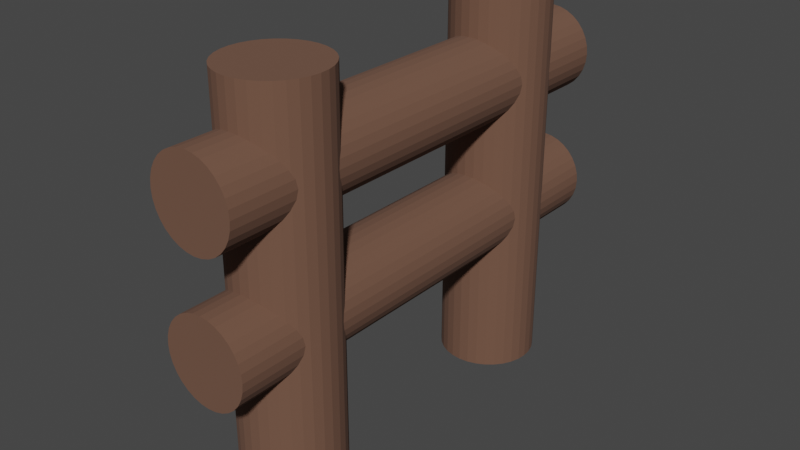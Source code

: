 # Source: Fence.blend  (saved by Blender 3.4.6; exported with 4.5.12 LTS)
import bpy
from mathutils import Matrix  # noqa: F401  (used for matrix-valued properties, if any)

bpy.ops.wm.read_factory_settings(use_empty=True)
scene = bpy.context.scene
scene.name = 'Scene'

# ---- collections
col_collection = bpy.data.collections.new('Collection'); scene.collection.children.link(col_collection)

# ---- materials (node trees are filled in below, after node groups)
mat_material_001 = bpy.data.materials.new('Material.001')
mat_material_001.use_transparent_shadow = False

# ---- material node trees
mat_material_001.use_nodes = True; mat_material_001.node_tree.nodes.clear()
_N = mat_material_001.node_tree.nodes; _L = mat_material_001.node_tree.links
n0 = _N.new('ShaderNodeBsdfPrincipled'); n0.name = 'Principled BSDF'; n0.location = (10, 300)
n0.distribution = 'GGX'
n0.subsurface_method = 'RANDOM_WALK_SKIN'
n0.inputs[0].default_value = (0.1574, 0.07863, 0.05036, 1.0)
n0.inputs[2].default_value = 1.0
n0.inputs[3].default_value = 1.45
n0.inputs[27].default_value = (0.0, 0.0, 0.0, 1.0)
n0.inputs[28].default_value = 1.0
n1 = _N.new('ShaderNodeOutputMaterial'); n1.name = 'Material Output'; n1.location = (300, 300)
_L.new(n0.outputs[0], n1.inputs[0])
n1.is_active_output = True

# ---- world
world_world = bpy.data.worlds.new('World'); scene.world = world_world
world_world.use_nodes = True; world_world.node_tree.nodes.clear()
_N = world_world.node_tree.nodes; _L = world_world.node_tree.links
n0 = _N.new('ShaderNodeOutputWorld'); n0.name = 'World Output'; n0.location = (300, 300)
n1 = _N.new('ShaderNodeBackground'); n1.name = 'Background'; n1.location = (10, 300)
n1.inputs[0].default_value = (0.05088, 0.05088, 0.05088, 1.0)
_L.new(n1.outputs[0], n0.inputs[0])
n0.is_active_output = True
world_world.color = (0.05088, 0.05088, 0.05088)
world_world.use_sun_shadow = False
world_world.sun_shadow_jitter_overblur = 0.0

# ---- meshes
me_cylinder_001 = bpy.data.meshes.new('Cylinder.001')
me_cylinder_001.from_pydata([(2.623e-07, 1.0, -2.141), (2.623e-07, 4.198, -2.141), (0.0, -3.907, -0.882), (2.623e-07, 4.198, 2.144), (2.623e-07, 1.0, 2.144), (0.0, -3.907, 0.882), (0.1951, 0.9808, -2.141), (0.1951, 4.179, -2.141), (0.0, 5.186, 0.882), (0.1951, 4.179, 2.144), (0.1951, 0.9808, 2.144), (0.0, 5.186, -0.882), (0.3827, 4.122, -2.141), (-0.221, -3.907, -0.8905), (0.3827, 0.9239, -2.141), (0.3827, 0.9239, 2.144), (0.3827, 4.122, 2.144), (0.221, -3.907, 0.8905), (0.5556, 0.8315, -2.141), (0.5556, 4.03, -2.141), (-0.221, 5.186, -0.8905), (0.5556, 4.03, 2.144), (0.5556, 0.8315, 2.144), (0.221, 5.186, 0.8905), (0.4335, -3.907, 0.9156), (0.7071, 3.906, -2.141), (0.7071, 0.7071, -2.141), (-0.4335, -3.907, -0.9156), (0.7071, 3.906, 2.144), (0.7071, 0.7071, 2.144), (-0.4335, 5.186, -0.9156), (0.8315, 0.5556, -2.141), (0.8315, 3.754, -2.141), (0.8315, 0.5556, 2.144), (0.4335, 5.186, 0.9156), (0.8315, 3.754, 2.144), (0.9239, 3.581, -2.141), (0.9239, 0.3827, -2.141), (-0.6293, -3.907, -0.9563), (0.9239, 3.581, 2.144), (0.6293, -3.907, 0.9563), (0.9239, 0.3827, 2.144), (0.6293, 5.186, 0.9563), (0.9808, 0.1951, -2.141), (0.9808, 3.394, -2.141), (-0.6293, 5.186, -0.9563), (0.9808, 3.394, 2.144), (0.9808, 0.1951, 2.144), (1.0, 0.0, -2.141), (0.801, -3.907, 1.011), (1.0, 3.198, -2.141), (1.0, 0.0, 2.144), (-0.801, -3.907, -1.011), (1.0, 3.198, 2.144), (0.9808, 3.003, -2.141), (0.801, 5.186, 1.011), (0.9808, -0.1951, -2.141), (-0.801, 5.186, -1.011), (0.9808, 3.003, 2.144), (0.9808, -0.1951, 2.144), (0.9239, 2.816, -2.141), (0.9419, -3.907, 1.078), (0.9239, -0.3827, -2.141), (0.9239, 2.816, 2.144), (-0.9419, -3.907, -1.078), (0.9239, -0.3827, 2.144), (0.8315, -0.5556, -2.141), (0.8315, 2.643, -2.141), (0.9419, 5.186, 1.078), (0.8315, 2.643, 2.144), (-0.9419, 5.186, -1.078), (0.8315, -0.5556, 2.144), (0.7071, 2.491, -2.141), (-1.047, -3.907, -1.154), (0.7071, -0.7071, -2.141), (1.047, -3.907, 1.154), (0.7071, 2.491, 2.144), (0.7071, -0.7071, 2.144), (1.047, 5.186, 1.154), (0.5556, 2.367, -2.141), (0.5556, -0.8315, -2.141), (0.5556, 2.367, 2.144), (-1.047, 5.186, -1.154), (0.5556, -0.8315, 2.144), (1.111, -3.907, 1.237), (0.3827, 2.275, -2.141), (0.3827, -0.9239, -2.141), (0.3827, 2.275, 2.144), (0.3827, -0.9239, 2.144), (-1.111, -3.907, -1.237), (1.111, 5.186, 1.237), (0.1951, -0.9808, -2.141), (0.1951, 2.218, -2.141), (-1.111, 5.186, -1.237), (0.1951, 2.218, 2.144), (0.1951, -0.9808, 2.144), (1.133, -3.907, 1.323), (2.623e-07, -1.0, -2.141), (2.623e-07, 2.198, -2.141), (-1.133, -3.907, -1.323), (2.623e-07, -1.0, 2.144), (2.623e-07, 2.198, 2.144), (-0.1951, -0.9808, -2.141), (1.133, 5.186, 1.323), (-0.1951, 2.218, -2.141), (-1.133, 5.186, -1.323), (-0.1951, -0.9808, 2.144), (-0.1951, 2.218, 2.144), (-0.3827, -0.9239, -2.141), (1.111, -3.907, 1.409), (-0.3827, 2.275, -2.141), (-0.3827, -0.9239, 2.144), (-1.111, -3.907, -1.409), (-0.3827, 2.275, 2.144), (-0.5556, -0.8315, -2.141), (1.111, 5.186, 1.409), (-0.5556, 2.367, -2.141), (-0.5556, -0.8315, 2.144), (-1.111, 5.186, -1.409), (-0.5556, 2.367, 2.144), (-0.7071, -0.7071, -2.141), (1.047, -3.907, 1.492), (-0.7071, 2.491, -2.141), (-0.7071, 2.491, 2.144), (-1.047, -3.907, -1.492), (-0.7071, -0.7071, 2.144), (-0.8315, 2.643, -2.141), (1.047, 5.186, 1.492), (-0.8315, -0.5556, -2.141), (-0.8315, 2.643, 2.144), (-1.047, 5.186, -1.492), (-0.8315, -0.5556, 2.144), (0.9419, -3.907, 1.568), (-0.9239, -0.3827, -2.141), (-0.9239, 2.816, -2.141), (-0.9419, -3.907, -1.568), (-0.9239, 2.816, 2.144), (-0.9239, -0.3827, 2.144), (-0.9808, -0.1951, -2.141), (-0.9808, 3.003, -2.141), (0.9419, 5.186, 1.568), (-0.9808, 3.003, 2.144), (-0.9808, -0.1951, 2.144), (-0.9419, 5.186, -1.568), (-0.801, -3.907, -1.635), (-1.0, 3.198, -2.141), (-1.0, 0.0, -2.141), (-1.0, 3.198, 2.144), (-1.0, 0.0, 2.144), (0.801, -3.907, 1.635), (-0.9808, 3.394, -2.141), (0.801, 5.186, 1.635), (-0.9808, 0.1951, -2.141), (-0.9808, 3.394, 2.144), (-0.801, 5.186, -1.635), (-0.9808, 0.1951, 2.144), (-0.9239, 0.3827, -2.141), (-0.9239, 3.581, -2.141), (0.6293, -3.907, 1.69), (-0.9239, 3.581, 2.144), (-0.9239, 0.3827, 2.144), (-0.6293, -3.907, -1.69), (0.6293, 5.186, 1.69), (-0.8315, 0.5556, -2.141), (-0.8315, 3.754, -2.141), (-0.8315, 3.754, 2.144), (-0.8315, 0.5556, 2.144), (-0.6293, 5.186, -1.69), (0.4335, -3.907, 1.73), (-0.7071, 0.7071, -2.141), (-0.7071, 3.906, -2.141), (-0.7071, 0.7071, 2.144), (-0.4335, -3.907, -1.73), (-0.7071, 3.906, 2.144), (-0.5556, 4.03, -2.141), (-0.5556, 0.8315, -2.141), (0.4335, 5.186, 1.73), (-0.5556, 0.8315, 2.144), (-0.5556, 4.03, 2.144), (-0.4335, 5.186, -1.73), (-0.3827, 4.122, -2.141), (-0.3827, 0.9239, -2.141), (0.221, -3.907, 1.756), (-0.3827, 0.9239, 2.144), (-0.3827, 4.122, 2.144), (-0.221, -3.907, -1.756), (-0.1951, 0.9808, -2.141), (0.221, 5.186, 1.756), (-0.1951, 4.179, -2.141), (-0.1951, 0.9808, 2.144), (-0.1951, 4.179, 2.144), (-0.221, 5.186, -1.756), (0.0, -3.907, -1.764), (0.0, -3.907, 1.764), (0.0, 5.186, 1.764), (0.0, 5.186, -1.764), (0.221, -3.907, -1.756), (-0.221, -3.907, 1.756), (-0.221, 5.186, 1.756), (0.221, 5.186, -1.756), (-0.4335, -3.907, 1.73), (0.4335, -3.907, -1.73), (-0.4335, 5.186, 1.73), (0.4335, 5.186, -1.73), (0.6293, -3.907, -1.69), (-0.6293, -3.907, 1.69), (0.6293, 5.186, -1.69), (-0.6293, 5.186, 1.69), (0.801, -3.907, -1.635), (-0.801, -3.907, 1.635), (-0.801, 5.186, 1.635), (0.801, 5.186, -1.635), (0.9419, -3.907, -1.568), (-0.9419, -3.907, 1.568), (0.9419, 5.186, -1.568), (-0.9419, 5.186, 1.568), (1.047, -3.907, -1.492), (-1.047, -3.907, 1.492), (1.047, 5.186, -1.492), (-1.047, 5.186, 1.492), (-1.111, -3.907, 1.409), (1.111, -3.907, -1.409), (1.111, 5.186, -1.409), (-1.111, 5.186, 1.409), (1.133, -3.907, -1.323), (-1.133, -3.907, 1.323), (-1.133, 5.186, 1.323), (1.133, 5.186, -1.323), (1.111, -3.907, -1.237), (-1.111, -3.907, 1.237), (1.111, 5.186, -1.237), (-1.111, 5.186, 1.237), (1.047, -3.907, -1.154), (-1.047, -3.907, 1.154), (1.047, 5.186, -1.154), (-1.047, 5.186, 1.154), (0.9419, -3.907, -1.078), (-0.9419, -3.907, 1.078), (0.9419, 5.186, -1.078), (-0.9419, 5.186, 1.078), (0.801, -3.907, -1.011), (-0.801, -3.907, 1.011), (0.801, 5.186, -1.011), (-0.801, 5.186, 1.011), (0.6293, -3.907, -0.9563), (-0.6293, -3.907, 0.9563), (0.6293, 5.186, -0.9563), (-0.6293, 5.186, 0.9563), (0.4335, -3.907, -0.9156), (-0.4335, -3.907, 0.9156), (0.4335, 5.186, -0.9156), (-0.4335, 5.186, 0.9156), (0.221, -3.907, -0.8905), (-0.221, -3.907, 0.8905), (0.221, 5.186, -0.8905), (-0.221, 5.186, 0.8905), (2.623e-07, 1.0, -1.764), (2.623e-07, 1.0, -0.882), (2.623e-07, 1.0, 0.882), (2.623e-07, 1.0, 1.764), (0.1951, 0.9808, 0.8895), (0.1951, 0.9808, 1.757), (0.1951, 0.9808, -1.757), (0.1951, 0.9808, -0.8895), (0.221, 0.9729, 0.8905), (0.221, 0.9729, -0.8905), (0.221, 0.9729, 1.756), (0.221, 0.9729, -1.756), (0.3827, 0.9239, -0.9096), (0.3827, 0.9239, 0.9096), (0.3827, 0.9239, 1.736), (0.3827, 0.9239, -1.736), (0.4335, 0.8967, 0.9156), (0.4335, 0.8967, 1.73), (0.4335, 0.8967, -1.73), (0.4335, 0.8967, -0.9156), (0.5556, 0.8315, -0.941), (0.5556, 0.8315, 0.941), (0.5556, 0.8315, 1.705), (0.5556, 0.8315, -1.705), (0.6293, 0.7709, 1.69), (0.6293, 0.7709, 0.9563), (0.6293, 0.7709, -1.69), (0.6293, 0.7709, -0.9563), (0.7071, 0.7071, 0.9812), (0.7071, 0.7071, 1.665), (0.7071, 0.7071, -1.665), (0.7071, 0.7071, -0.9812), (0.801, 0.5927, 1.635), (0.8315, 0.5556, 1.62), (0.8315, 0.5556, 1.026), (0.801, 0.5927, -1.635), (0.801, 0.5927, -1.011), (0.801, 0.5927, 1.011), (0.8315, 0.5556, -1.62), (0.8315, 0.5556, -1.026), (0.9239, 0.3827, -1.577), (0.9239, 0.3827, -1.069), (0.9239, 0.3827, 1.069), (0.9239, 0.3827, 1.577), (0.9419, 0.3233, 1.078), (0.9419, 0.3233, 1.568), (0.9419, 0.3233, -1.568), (0.9419, 0.3233, -1.078), (0.9808, 0.1951, -1.54), (0.9808, 0.1951, -1.106), (0.9808, 0.1951, 1.106), (0.9808, 0.1951, 1.54), (1.0, 0.0, -1.526), (1.0, 0.0, -1.12), (1.0, 0.0, 1.12), (1.0, 0.0, 1.526), (0.9808, -0.1951, -1.54), (0.9808, -0.1951, -1.106), (0.9808, -0.1951, 1.106), (0.9808, -0.1951, 1.54), (0.9419, -0.3233, 1.078), (0.9419, -0.3233, 1.568), (0.9419, -0.3233, -1.568), (0.9419, -0.3233, -1.078), (0.9239, -0.3827, -1.577), (0.9239, -0.3827, -1.069), (0.9239, -0.3827, 1.069), (0.9239, -0.3827, 1.577), (0.8315, -0.5556, 1.62), (0.8315, -0.5556, 1.026), (0.8315, -0.5556, -1.62), (0.8315, -0.5556, -1.026), (0.801, -0.5927, -1.011), (0.801, -0.5927, 1.011), (0.801, -0.5927, 1.635), (0.801, -0.5927, -1.635), (0.7071, -0.7071, -1.665), (0.7071, -0.7071, -0.9812), (0.7071, -0.7071, 0.9812), (0.7071, -0.7071, 1.665), (0.6293, -0.7709, 0.9563), (0.6293, -0.7709, 1.69), (0.5556, -0.8315, 1.705), (0.5556, -0.8315, -0.941), (0.5556, -0.8315, -1.705), (0.5556, -0.8315, 0.941), (0.6293, -0.7709, -1.69), (0.6293, -0.7709, -0.9563), (0.4335, -0.8967, 0.9156), (0.4335, -0.8967, 1.73), (0.3827, -0.9239, 1.736), (0.3827, -0.9239, 0.9096), (0.4335, -0.8967, -1.73), (0.4335, -0.8967, -0.9156), (0.3827, -0.9239, -1.736), (0.3827, -0.9239, -0.9096), (0.221, -0.9729, 1.756), (0.1951, -0.9808, 1.757), (0.1951, -0.9808, 0.8895), (0.221, -0.9729, 0.8905), (0.221, -0.9729, -0.8905), (0.221, -0.9729, -1.756), (0.1951, -0.9808, -1.757), (0.1951, -0.9808, -0.8895), (2.623e-07, -1.0, -1.764), (2.623e-07, -1.0, -0.882), (2.623e-07, -1.0, 0.882), (2.623e-07, -1.0, 1.764), (0.0, -1.0, 0.882), (0.0, -1.0, 1.764), (0.0, -1.0, -1.764), (0.0, -1.0, -0.882), (-0.1951, -0.9808, 1.757), (-0.1951, -0.9808, 0.8895), (-0.1951, -0.9808, -1.757), (-0.1951, -0.9808, -0.8895), (-0.221, -0.9729, -0.8905), (-0.221, -0.9729, 0.8905), (-0.221, -0.9729, 1.756), (-0.3827, -0.9239, 1.736), (-0.3827, -0.9239, 0.9096), (-0.221, -0.9729, -1.756), (-0.3827, -0.9239, -1.736), (-0.3827, -0.9239, -0.9096), (-0.4335, -0.8967, 0.9156), (-0.4335, -0.8967, 1.73), (-0.5556, -0.8315, 1.705), (-0.5556, -0.8315, 0.941), (-0.4335, -0.8967, -1.73), (-0.4335, -0.8967, -0.9156), (-0.5556, -0.8315, -1.705), (-0.5556, -0.8315, -0.941), (-0.6293, -0.7709, 0.9563), (-0.6293, -0.7709, 1.69), (-0.7071, -0.7071, 1.665), (-0.7071, -0.7071, 0.9812), (-0.6293, -0.7709, -1.69), (-0.6293, -0.7709, -0.9563), (-0.7071, -0.7071, -1.665), (-0.7071, -0.7071, -0.9812), (-0.801, -0.5927, 1.635), (-0.801, -0.5927, -1.635), (-0.801, -0.5927, -1.011), (-0.8315, -0.5556, -1.026), (-0.8315, -0.5556, 1.026), (-0.801, -0.5927, 1.011), (-0.8315, -0.5556, 1.62), (-0.8315, -0.5556, -1.62), (-0.9239, -0.3827, -1.577), (-0.9239, -0.3827, -1.069), (-0.9239, -0.3827, 1.069), (-0.9239, -0.3827, 1.577), (-0.9419, -0.3233, 1.568), (-0.9419, -0.3233, 1.078), (-0.9419, -0.3233, -1.568), (-0.9419, -0.3233, -1.078), (-0.9808, -0.1951, 1.106), (-0.9808, -0.1951, 1.54), (-0.9808, -0.1951, -1.54), (-0.9808, -0.1951, -1.106), (-1.0, 0.0, -1.526), (-1.0, 0.0, -1.12), (-1.0, 0.0, 1.12), (-1.0, 0.0, 1.526), (-0.9808, 0.1951, -1.54), (-0.9808, 0.1951, -1.106), (-0.9808, 0.1951, 1.106), (-0.9808, 0.1951, 1.54), (-0.9419, 0.3233, 1.568), (-0.9419, 0.3233, 1.078), (-0.9419, 0.3233, -1.568), (-0.9419, 0.3233, -1.078), (-0.9239, 0.3827, 1.069), (-0.9239, 0.3827, 1.577), (-0.9239, 0.3827, -1.577), (-0.9239, 0.3827, -1.069), (-0.8315, 0.5556, 1.026), (-0.8315, 0.5556, 1.62), (-0.8315, 0.5556, -1.62), (-0.8315, 0.5556, -1.026), (-0.801, 0.5927, 1.011), (-0.801, 0.5927, -1.011), (-0.801, 0.5927, 1.635), (-0.801, 0.5927, -1.635), (-0.7071, 0.7071, -1.665), (-0.7071, 0.7071, -0.9812), (-0.7071, 0.7071, 0.9812), (-0.7071, 0.7071, 1.665), (-0.6293, 0.7709, 1.69), (-0.6293, 0.7709, 0.9563), (-0.6293, 0.7709, -1.69), (-0.6293, 0.7709, -0.9563), (-0.5556, 0.8315, 0.941), (-0.5556, 0.8315, 1.705), (-0.5556, 0.8315, -1.705), (-0.5556, 0.8315, -0.941), (-0.4335, 0.8967, 0.9156), (-0.4335, 0.8967, 1.73), (-0.4335, 0.8967, -1.73), (-0.4335, 0.8967, -0.9156), (-0.3827, 0.9239, 0.9096), (-0.3827, 0.9239, 1.736), (-0.3827, 0.9239, -1.736), (-0.3827, 0.9239, -0.9096), (-0.221, 0.9729, 1.756), (-0.221, 0.9729, -1.756), (-0.221, 0.9729, -0.8905), (-0.1951, 0.9808, -0.8895), (-0.1951, 0.9808, 0.8895), (-0.221, 0.9729, 0.8905), (-0.1951, 0.9808, 1.757), (-0.1951, 0.9808, -1.757), (0.0, 1.0, -0.882), (0.0, 1.0, 0.882), (0.0, 1.0, 1.764), (0.0, 1.0, -1.764), (-0.1951, 4.179, -0.8895), (0.0, 2.198, -0.882), (0.0, 4.198, -0.882), (-0.221, 4.171, -0.8905), (-0.1951, 2.218, -0.8895), (-0.221, 2.226, -0.8905), (-0.3827, 4.122, -0.9096), (-0.4335, 2.302, -0.9156), (-0.3827, 2.275, -0.9096), (-0.4335, 4.095, -0.9156), (-0.5556, 2.367, -0.941), (-0.5556, 4.03, -0.941), (-0.6293, 3.969, -0.9563), (-0.6293, 2.428, -0.9563), (-0.7071, 2.491, -0.9812), (-0.7071, 3.906, -0.9812), (-0.801, 2.606, -1.011), (-0.801, 3.791, -1.011), (-0.8315, 2.643, -1.026), (-0.8315, 3.754, -1.026), (-0.9419, 2.875, -1.078), (-0.9239, 2.816, -1.069), (-0.9419, 3.522, -1.078), (-0.9239, 3.581, -1.069), (-1.0, 3.198, -1.12), (-0.9808, 3.003, -1.106), (-0.9808, 3.394, -1.106), (-1.0, 3.198, -1.526), (-0.9808, 3.003, -1.54), (-0.9808, 3.394, -1.54), (-0.9419, 2.875, -1.568), (-0.9419, 3.522, -1.568), (-0.9239, 2.816, -1.577), (-0.8315, 3.754, -1.62), (-0.9239, 3.581, -1.577), (-0.8315, 2.643, -1.62), (-0.801, 2.606, -1.635), (-0.801, 3.791, -1.635), (-0.7071, 2.491, -1.665), (-0.7071, 3.906, -1.665), (-0.6293, 2.428, -1.69), (-0.6293, 3.969, -1.69), (-0.5556, 2.367, -1.705), (-0.5556, 4.03, -1.705), (-0.4335, 2.302, -1.73), (-0.4335, 4.095, -1.73), (-0.3827, 2.275, -1.736), (-0.3827, 4.122, -1.736), (-0.221, 2.226, -1.756), (-0.221, 4.171, -1.756), (-0.1951, 2.218, -1.757), (-0.1951, 4.179, -1.757), (0.0, 2.198, -1.764), (0.0, 4.198, -1.764), (2.623e-07, 2.198, -1.764), (0.1951, 4.179, -1.757), (2.623e-07, 4.198, -1.764), (0.1951, 2.218, -1.757), (0.221, 2.226, -1.756), (0.221, 4.171, -1.756), (0.3827, 4.122, -1.736), (0.3827, 2.275, -1.736), (0.4335, 2.302, -1.73), (0.4335, 4.095, -1.73), (0.5556, 2.367, -1.705), (0.5556, 4.03, -1.705), (0.6293, 2.428, -1.69), (0.6293, 3.969, -1.69), (0.7071, 2.491, -1.665), (0.7071, 3.906, -1.665), (0.801, 2.606, -1.635), (0.801, 3.791, -1.635), (0.8315, 2.643, -1.62), (0.8315, 3.754, -1.62), (0.9419, 2.875, -1.568), (0.9239, 2.816, -1.577), (0.9419, 3.522, -1.568), (0.9239, 3.581, -1.577), (0.9808, 3.003, -1.54), (1.0, 3.198, -1.526), (0.9808, 3.394, -1.54), (1.0, 3.198, -1.12), (0.9808, 3.003, -1.106), (0.9808, 3.394, -1.106), (0.9419, 3.522, -1.078), (0.9419, 2.875, -1.078), (0.8315, 3.754, -1.026), (0.9239, 2.816, -1.069), (0.9239, 3.581, -1.069), (0.801, 3.791, -1.011), (0.8315, 2.643, -1.026), (0.801, 2.606, -1.011), (0.7071, 2.491, -0.9812), (0.7071, 3.906, -0.9812), (0.6293, 3.969, -0.9563), (0.6293, 2.428, -0.9563), (0.5556, 2.367, -0.941), (0.5556, 4.03, -0.941), (0.4335, 2.302, -0.9156), (0.4335, 4.095, -0.9156), (0.3827, 2.275, -0.9096), (0.3827, 4.122, -0.9096), (0.221, 2.226, -0.8905), (0.221, 4.171, -0.8905), (0.1951, 2.218, -0.8895), (0.1951, 4.179, -0.8895), (2.623e-07, 2.198, -0.882), (2.623e-07, 4.198, -0.882), (0.0, 2.198, 0.882), (2.623e-07, 2.198, 0.882), (0.1951, 4.179, 0.8895), (2.623e-07, 4.198, 0.882), (0.0, 4.198, 0.882), (0.221, 2.226, 0.8905), (0.1951, 2.218, 0.8895), (0.221, 4.171, 0.8905), (0.3827, 4.122, 0.9096), (0.3827, 2.275, 0.9096), (0.4335, 2.302, 0.9156), (0.4335, 4.095, 0.9156), (0.5556, 2.367, 0.941), (0.5556, 4.03, 0.941), (0.6293, 2.428, 0.9563), (0.6293, 3.969, 0.9563), (0.7071, 2.491, 0.9812), (0.7071, 3.906, 0.9812), (0.801, 2.606, 1.011), (0.801, 3.791, 1.011), (0.8315, 3.754, 1.026), (0.8315, 2.643, 1.026), (0.9419, 2.875, 1.078), (0.9419, 3.522, 1.078), (0.9239, 3.581, 1.069), (0.9239, 2.816, 1.069), (1.0, 3.198, 1.12), (0.9808, 3.003, 1.106), (0.9808, 3.394, 1.106), (1.0, 3.198, 1.526), (0.9808, 3.394, 1.54), (0.9808, 3.003, 1.54), (0.9419, 3.522, 1.568), (0.9419, 2.875, 1.568), (0.8315, 3.754, 1.62), (0.9239, 2.816, 1.577), (0.9239, 3.581, 1.577), (0.801, 3.791, 1.635), (0.801, 2.606, 1.635), (0.8315, 2.643, 1.62), (0.7071, 2.491, 1.665), (0.7071, 3.906, 1.665), (0.6293, 3.969, 1.69), (0.6293, 2.428, 1.69), (0.5556, 2.367, 1.705), (0.5556, 4.03, 1.705), (0.4335, 2.302, 1.73), (0.4335, 4.095, 1.73), (0.3827, 4.122, 1.736), (0.3827, 2.275, 1.736), (0.221, 2.226, 1.756), (0.221, 4.171, 1.756), (0.1951, 4.179, 1.757), (0.1951, 2.218, 1.757), (0.0, 2.198, 1.764), (2.623e-07, 2.198, 1.764), (0.0, 4.198, 1.764), (2.623e-07, 4.198, 1.764), (-0.1951, 4.179, 1.757), (-0.221, 4.171, 1.756), (-0.221, 2.226, 1.756), (-0.1951, 2.218, 1.757), (-0.3827, 4.122, 1.736), (-0.4335, 4.095, 1.73), (-0.4335, 2.302, 1.73), (-0.3827, 2.275, 1.736), (-0.5556, 2.367, 1.705), (-0.5556, 4.03, 1.705), (-0.6293, 3.969, 1.69), (-0.6293, 2.428, 1.69), (-0.7071, 2.491, 1.665), (-0.7071, 3.906, 1.665), (-0.801, 3.791, 1.635), (-0.801, 2.606, 1.635), (-0.8315, 2.643, 1.62), (-0.8315, 3.754, 1.62), (-0.9419, 3.522, 1.568), (-0.9419, 2.875, 1.568), (-0.9239, 2.816, 1.577), (-0.9239, 3.581, 1.577), (-1.0, 3.198, 1.526), (-0.9808, 3.003, 1.54), (-0.9808, 3.394, 1.54), (-1.0, 3.198, 1.12), (-0.9808, 3.003, 1.106), (-0.9808, 3.394, 1.106), (-0.9419, 2.875, 1.078), (-0.9419, 3.522, 1.078), (-0.8315, 3.754, 1.026), (-0.9239, 2.816, 1.069), (-0.9239, 3.581, 1.069), (-0.801, 2.606, 1.011), (-0.8315, 2.643, 1.026), (-0.801, 3.791, 1.011), (-0.7071, 2.491, 0.9812), (-0.7071, 3.906, 0.9812), (-0.6293, 2.428, 0.9563), (-0.6293, 3.969, 0.9563), (-0.5556, 2.367, 0.941), (-0.5556, 4.03, 0.941), (-0.4335, 2.302, 0.9156), (-0.4335, 4.095, 0.9156), (-0.3827, 2.275, 0.9096), (-0.3827, 4.122, 0.9096), (-0.221, 2.226, 0.8905), (-0.221, 4.171, 0.8905), (-0.1951, 2.218, 0.8895), (-0.1951, 4.179, 0.8895)], [], [(257, 258, 260, 263), (4, 10, 261, 259), (6, 0, 256, 262), (260, 264, 269, 268, 265, 263), (10, 15, 270, 266, 261), (14, 6, 262, 267, 271), (269, 272, 277, 276, 275, 268), (15, 22, 278, 273, 270), (18, 14, 271, 274, 279), (277, 281, 284, 287, 283, 276), (22, 29, 285, 280, 278), (26, 18, 279, 282, 286), (287, 284, 293, 290, 295, 292), (285, 29, 33, 289, 288), (294, 31, 26, 286, 291), (295, 290, 298, 297), (289, 33, 41, 299), (296, 37, 31, 294), (297, 298, 300, 306, 305, 303), (299, 41, 47, 307, 301), (304, 43, 37, 296, 302), (305, 306, 310, 309), (307, 47, 51, 311), (308, 48, 43, 304), (311, 51, 59, 315), (312, 56, 48, 308), (309, 310, 314, 313), (315, 59, 65, 323, 317), (319, 313, 314, 316, 322, 321), (320, 62, 56, 312, 318), (323, 65, 71, 324), (326, 66, 62, 320), (325, 327, 321, 322), (324, 71, 77, 335, 330), (332, 74, 66, 326, 331), (334, 333, 328, 327, 325, 329), (335, 77, 83, 338, 337), (341, 339, 343, 333, 334, 336), (340, 80, 74, 332, 342), (338, 83, 88, 346, 345), (347, 351, 349, 339, 341, 344), (350, 86, 80, 340, 348), (346, 88, 95, 353, 352), (351, 347, 355, 354, 359, 356), (358, 91, 86, 350, 357), (353, 95, 100, 363), (360, 97, 91, 358), (359, 354, 362, 361), (363, 100, 106, 368, 365), (361, 362, 364, 369, 371, 367), (370, 102, 97, 360, 366), (372, 371, 369, 373, 376, 379), (368, 106, 111, 375, 374), (378, 108, 102, 370, 377), (379, 376, 380, 383, 387, 385), (375, 111, 117, 382, 381), (386, 114, 108, 378, 384), (387, 383, 388, 391, 395, 393), (382, 117, 125, 390, 389), (394, 120, 114, 386, 392), (395, 391, 401, 400, 399, 398), (125, 131, 402, 396, 390), (128, 120, 394, 397, 403), (400, 406, 405, 399), (131, 137, 407, 402), (133, 128, 403, 404), (406, 409, 412, 415, 411, 405), (137, 142, 413, 408, 407), (138, 133, 404, 410, 414), (412, 418, 417, 415), (142, 148, 419, 413), (146, 138, 414, 416), (418, 422, 421, 417), (148, 155, 423, 419), (152, 146, 416, 420), (422, 425, 428, 431, 427, 421), (155, 160, 429, 424, 423), (156, 152, 420, 426, 430), (428, 432, 435, 431), (160, 166, 433, 429), (163, 156, 430, 434), (166, 171, 443, 438, 433), (169, 163, 434, 439, 440), (441, 437, 435, 432, 436, 442), (442, 445, 448, 451, 447, 441), (171, 177, 449, 444, 443), (175, 169, 440, 446, 450), (177, 183, 457, 453, 449), (455, 451, 448, 452, 456, 459), (181, 175, 450, 454, 458), (22, 15, 10, 4, 189, 183, 177, 171, 166, 160, 155, 148, 142, 137, 131, 125, 117, 111, 106, 100, 95, 88, 83, 77, 71, 65, 59, 51, 47, 41, 33, 29), (183, 189, 466, 460, 457), (463, 462, 459, 456, 465, 464), (186, 181, 458, 461, 467), (189, 4, 259, 470, 466), (257, 468, 463, 464, 469, 258), (0, 186, 467, 471, 256), (0, 6, 14, 18, 26, 31, 37, 43, 48, 56, 62, 66, 74, 80, 86, 91, 97, 102, 108, 114, 120, 128, 133, 138, 146, 152, 156, 163, 169, 175, 181, 186), (474, 11, 20, 475, 472), (372, 13, 2, 367, 371), (477, 462, 463, 468, 473, 476), (475, 20, 30, 481, 478), (385, 27, 13, 372, 379), (479, 455, 459, 462, 477, 480), (481, 30, 45, 484, 483), (393, 38, 27, 385, 387), (485, 447, 451, 455, 479, 482), (484, 45, 57, 489, 487), (441, 447, 485, 486, 488, 437), (398, 52, 38, 393, 395), (489, 57, 70, 494, 495, 491), (411, 64, 52, 398, 399, 405), (492, 427, 431, 435, 437, 488, 490, 493), (494, 70, 82, 73, 64, 411, 415, 417, 421, 427, 492, 497, 496, 498), (73, 82, 93, 89), (89, 93, 105, 99), (99, 105, 118, 112), (112, 118, 130, 124), (426, 420, 416, 414, 410, 135, 124, 130, 143, 503, 501, 499, 500, 502), (143, 154, 509, 505, 506, 503), (439, 434, 430, 426, 502, 504, 507, 508), (144, 135, 410, 404, 403, 397), (154, 167, 513, 511, 509), (446, 440, 439, 508, 510, 512), (161, 144, 397, 394, 392), (167, 179, 517, 515, 513), (172, 161, 392, 386, 384), (454, 450, 446, 512, 514, 516), (179, 191, 521, 519, 517), (185, 172, 384, 378, 377), (461, 458, 454, 516, 518, 520), (191, 195, 525, 523, 521), (471, 467, 461, 520, 522, 524), (192, 185, 377, 370, 366), (195, 199, 531, 527, 528, 525), (267, 262, 256, 471, 524, 526, 529, 530), (196, 192, 366, 360, 358, 357), (199, 203, 535, 532, 531), (274, 271, 267, 530, 533, 534), (201, 196, 357, 350, 348), (203, 206, 539, 537, 535), (282, 279, 274, 534, 536, 538), (204, 201, 348, 340, 342), (206, 211, 543, 541, 539), (208, 204, 342, 332, 331), (291, 286, 282, 538, 540, 542), (211, 214, 548, 549, 545, 543), (302, 296, 294, 291, 542, 544, 547, 546), (212, 208, 331, 326, 320, 318), (214, 218, 216, 212, 318, 312, 308, 304, 302, 546, 550, 551, 552, 548), (216, 218, 222, 221), (221, 222, 227, 224), (224, 227, 230, 228), (228, 230, 234, 232), (557, 303, 305, 309, 313, 319, 236, 232, 234, 238, 556, 555, 553, 554), (556, 238, 242, 561, 558, 560), (328, 240, 236, 319, 321, 327), (563, 292, 295, 297, 303, 557, 559, 562), (561, 242, 246, 566, 565), (343, 244, 240, 328, 333), (567, 283, 287, 292, 563, 564), (566, 246, 250, 571, 569), (349, 248, 244, 343, 339), (570, 275, 276, 283, 567, 568), (105, 93, 82, 70, 57, 45, 30, 20, 11, 254, 250, 246, 242, 238, 234, 230, 227, 222, 218, 214, 211, 206, 203, 199, 195, 191, 179, 167, 154, 143, 130, 118), (571, 250, 254, 575, 573), (356, 252, 248, 349, 351), (574, 265, 268, 275, 570, 572), (575, 254, 11, 474, 579, 577), (367, 2, 252, 356, 359, 361), (473, 468, 257, 263, 265, 574, 576, 578), (252, 2, 13, 27, 38, 52, 64, 73, 89, 99, 112, 124, 135, 144, 161, 172, 185, 192, 196, 201, 204, 208, 212, 216, 221, 224, 228, 232, 236, 240, 244, 248), (8, 23, 587, 582, 583, 584), (264, 260, 258, 469, 580, 581, 586, 585), (17, 5, 364, 362, 354, 355), (23, 34, 591, 588, 587), (24, 17, 355, 347, 344), (272, 269, 264, 585, 589, 590), (34, 42, 595, 593, 591), (281, 277, 272, 590, 592, 594), (40, 24, 344, 341, 336), (42, 55, 599, 597, 595), (293, 284, 281, 594, 596, 598), (49, 40, 336, 334, 329), (55, 68, 603, 604, 600, 599), (316, 61, 49, 329, 325, 322), (300, 298, 290, 293, 598, 601, 605, 602), (68, 78, 75, 61, 316, 314, 310, 306, 300, 602, 607, 606, 608, 603), (75, 78, 90, 84), (84, 90, 103, 96), (96, 103, 115, 109), (109, 115, 127, 121), (613, 301, 307, 311, 315, 317, 132, 121, 127, 140, 612, 610, 609, 611), (612, 140, 151, 617, 614, 616), (618, 288, 289, 299, 301, 613, 615, 619), (330, 149, 132, 317, 323, 324), (617, 151, 162, 622, 621), (337, 158, 149, 330, 335), (623, 280, 285, 288, 618, 620), (622, 162, 176, 627, 625), (345, 168, 158, 337, 338), (626, 273, 278, 280, 623, 624), (627, 176, 187, 631, 628), (352, 182, 168, 345, 346), (630, 266, 270, 273, 626, 629), (631, 187, 194, 636, 637, 632), (365, 193, 182, 352, 353, 363), (634, 470, 259, 261, 266, 630, 633, 635), (636, 194, 198, 639, 638), (640, 460, 466, 470, 634, 641), (374, 197, 193, 365, 368), (639, 198, 202, 643, 642), (644, 453, 457, 460, 640, 645), (381, 200, 197, 374, 375), (643, 202, 207, 648, 647), (389, 205, 200, 381, 382), (649, 444, 449, 453, 644, 646), (648, 207, 210, 652, 651), (396, 209, 205, 389, 390), (653, 438, 443, 444, 649, 650), (652, 210, 215, 656, 659, 655), (408, 213, 209, 396, 402, 407), (657, 424, 429, 433, 438, 653, 654, 658), (656, 215, 219, 217, 213, 408, 413, 419, 423, 424, 657, 661, 660, 662), (217, 219, 223, 220), (220, 223, 226, 225), (225, 226, 231, 229), (229, 231, 235, 233), (425, 422, 418, 412, 409, 237, 233, 235, 239, 667, 665, 663, 664, 666), (667, 239, 243, 673, 668, 670), (436, 432, 428, 425, 666, 669, 672, 671), (241, 237, 409, 406, 400, 401), (243, 247, 677, 675, 673), (445, 442, 436, 671, 674, 676), (245, 241, 401, 391, 388), (247, 251, 681, 679, 677), (249, 245, 388, 383, 380), (452, 448, 445, 676, 678, 680), (115, 103, 90, 78, 68, 55, 42, 34, 23, 8, 255, 251, 247, 243, 239, 235, 231, 226, 223, 219, 215, 210, 207, 202, 198, 194, 187, 176, 162, 151, 140, 127), (251, 255, 685, 683, 681), (253, 249, 380, 376, 373), (465, 456, 452, 680, 682, 684), (255, 8, 584, 687, 685), (5, 253, 373, 369, 364), (469, 464, 465, 684, 686, 580), (249, 253, 5, 17, 24, 40, 49, 61, 75, 84, 96, 109, 121, 132, 149, 158, 168, 182, 193, 197, 200, 205, 209, 213, 217, 220, 225, 229, 233, 237, 241, 245), (3, 9, 632, 637), (7, 1, 528, 527), (577, 579, 583, 582), (9, 16, 628, 631, 632), (12, 7, 527, 531, 532), (573, 575, 577, 582, 587, 588), (16, 21, 625, 627, 628), (569, 571, 573, 588, 591, 593), (19, 12, 532, 535, 537), (21, 28, 621, 622, 625), (565, 566, 569, 593, 595, 597), (25, 19, 537, 539, 541), (621, 28, 35, 614, 617), (600, 558, 561, 565, 597, 599), (545, 32, 25, 541, 543), (614, 35, 39, 616), (549, 36, 32, 545), (604, 560, 558, 600), (616, 39, 46, 610, 612), (552, 44, 36, 549, 548), (608, 555, 556, 560, 604, 603), (610, 46, 53, 609), (551, 50, 44, 552), (606, 553, 555, 608), (609, 53, 58, 611), (550, 54, 50, 551), (607, 554, 553, 606), (611, 58, 63, 615, 613), (547, 60, 54, 550, 546), (605, 559, 557, 554, 607, 602), (615, 63, 69, 619), (559, 605, 601, 562), (544, 67, 60, 547), (619, 69, 76, 620, 618), (540, 72, 67, 544, 542), (596, 564, 563, 562, 601, 598), (620, 76, 81, 624, 623), (536, 79, 72, 540, 538), (592, 568, 567, 564, 596, 594), (624, 81, 87, 629, 626), (533, 85, 79, 536, 534), (589, 572, 570, 568, 592, 590), (629, 87, 94, 633, 630), (529, 92, 85, 533, 530), (586, 576, 574, 572, 589, 585), (633, 94, 101, 635), (526, 98, 92, 529), (581, 578, 576, 586), (635, 101, 107, 641, 634), (522, 104, 98, 526, 524), (686, 476, 473, 578, 581, 580), (641, 107, 113, 645, 640), (477, 476, 686, 684, 682, 480), (518, 110, 104, 522, 520), (645, 113, 119, 646, 644), (514, 116, 110, 518, 516), (678, 482, 479, 480, 682, 680), (646, 119, 123, 650, 649), (510, 122, 116, 514, 512), (674, 486, 485, 482, 678, 676), (123, 129, 654, 653, 650), (490, 488, 486, 674, 671, 672), (126, 122, 510, 508, 507), (129, 136, 658, 654), (134, 126, 507, 504), (493, 490, 672, 669), (136, 141, 661, 657, 658), (497, 492, 493, 669, 666, 664), (139, 134, 504, 502, 500), (147, 660, 661, 141), (145, 139, 500, 499), (496, 497, 664, 663), (660, 147, 153, 662), (150, 145, 499, 501), (498, 496, 663, 665), (153, 159, 659, 656, 662), (157, 150, 501, 503, 506), (495, 494, 498, 665, 667, 670), (159, 165, 655, 659), (164, 157, 506, 505), (491, 495, 670, 668), (165, 173, 651, 652, 655), (170, 164, 505, 509, 511), (487, 489, 491, 668, 673, 675), (173, 178, 647, 648, 651), (483, 484, 487, 675, 677, 679), (174, 170, 511, 513, 515), (178, 184, 642, 643, 647), (478, 481, 483, 679, 681, 683), (180, 174, 515, 517, 519), (87, 81, 76, 69, 63, 58, 53, 46, 39, 35, 28, 21, 16, 9, 3, 190, 184, 178, 173, 165, 159, 153, 147, 141, 136, 129, 123, 119, 113, 107, 101, 94), (184, 190, 638, 639, 642), (472, 475, 478, 683, 685, 687), (188, 180, 519, 521, 523), (638, 190, 3, 637, 636), (579, 474, 472, 687, 584, 583), (1, 188, 523, 525, 528), (1, 7, 12, 19, 25, 32, 36, 44, 50, 54, 60, 67, 72, 79, 85, 92, 98, 104, 110, 116, 122, 126, 134, 139, 145, 150, 157, 164, 170, 174, 180, 188)])
_uv = me_cylinder_001.uv_layers.new(name='UVMap')
_uv.uv.foreach_set('vector', [1.0, 0.6469, 1.0, 0.8527, 0.9688, 0.8536, 0.9688, 0.646, 1.0, 1.0, 0.9688, 1.0, 0.9688, 0.9548, 1.0, 0.9556, 0.9688, 0.5, 1.0, 0.5, 1.0, 0.5439, 0.9688, 0.5448, 0.9688, 0.8536, 0.9644, 0.8537, 0.9375, 0.8559, 0.9375, 0.6437, 0.9644, 0.6459, 0.9688, 0.646, 0.9688, 1.0, 0.9375, 1.0, 0.9375, 0.9524, 0.9644, 0.9547, 0.9688, 0.9548, 0.9375, 0.5, 0.9688, 0.5, 0.9688, 0.5448, 0.9644, 0.5449, 0.9375, 0.5472, 0.9375, 0.8559, 0.9283, 0.8566, 0.9062, 0.8596, 0.9062, 0.64, 0.9283, 0.643, 0.9375, 0.6437, 0.9375, 1.0, 0.9062, 1.0, 0.9062, 0.9488, 0.9283, 0.9517, 0.9375, 0.9524, 0.9062, 0.5, 0.9375, 0.5, 0.9375, 0.5472, 0.9283, 0.5479, 0.9062, 0.5508, 0.9062, 0.8596, 0.891, 0.8614, 0.875, 0.8643, 0.875, 0.6353, 0.891, 0.6382, 0.9062, 0.64, 0.9062, 1.0, 0.875, 1.0, 0.875, 0.9441, 0.891, 0.947, 0.9062, 0.9488, 0.875, 0.5, 0.9062, 0.5, 0.9062, 0.5508, 0.891, 0.5526, 0.875, 0.5555, 0.875, 0.6353, 0.875, 0.8643, 0.8514, 0.8678, 0.8438, 0.8695, 0.8438, 0.6301, 0.8514, 0.6318, 0.875, 0.9441, 0.875, 1.0, 0.8438, 1.0, 0.8438, 0.9389, 0.8514, 0.9406, 0.8438, 0.5607, 0.8438, 0.5, 0.875, 0.5, 0.875, 0.5555, 0.8514, 0.559, 0.8438, 0.6301, 0.8438, 0.8695, 0.8125, 0.8746, 0.8125, 0.625, 0.8438, 0.9389, 0.8438, 1.0, 0.8125, 1.0, 0.8125, 0.9338, 0.8125, 0.5658, 0.8125, 0.5, 0.8438, 0.5, 0.8438, 0.5607, 0.8125, 0.625, 0.8125, 0.8746, 0.8026, 0.8756, 0.7812, 0.8789, 0.7812, 0.6207, 0.8026, 0.624, 0.8125, 0.9338, 0.8125, 1.0, 0.7812, 1.0, 0.7812, 0.9295, 0.8026, 0.9328, 0.7812, 0.5701, 0.7812, 0.5, 0.8125, 0.5, 0.8125, 0.5658, 0.8026, 0.5668, 0.7812, 0.6207, 0.7812, 0.8789, 0.75, 0.8805, 0.75, 0.6191, 0.7812, 0.9295, 0.7812, 1.0, 0.75, 1.0, 0.75, 0.9278, 0.75, 0.5718, 0.75, 0.5, 0.7812, 0.5, 0.7812, 0.5701, 0.75, 0.9278, 0.75, 1.0, 0.7188, 1.0, 0.7188, 0.9295, 0.7188, 0.5701, 0.7188, 0.5, 0.75, 0.5, 0.75, 0.5718, 0.75, 0.6191, 0.75, 0.8805, 0.7188, 0.8789, 0.7188, 0.6207, 0.7188, 0.9295, 0.7188, 1.0, 0.6875, 1.0, 0.6875, 0.9338, 0.6974, 0.9328, 0.6974, 0.624, 0.7188, 0.6207, 0.7188, 0.8789, 0.6974, 0.8756, 0.6875, 0.8746, 0.6875, 0.625, 0.6875, 0.5658, 0.6875, 0.5, 0.7188, 0.5, 0.7188, 0.5701, 0.6974, 0.5668, 0.6875, 0.9338, 0.6875, 1.0, 0.6562, 1.0, 0.6562, 0.9389, 0.6562, 0.5607, 0.6562, 0.5, 0.6875, 0.5, 0.6875, 0.5658, 0.6562, 0.8695, 0.6562, 0.6301, 0.6875, 0.625, 0.6875, 0.8746, 0.6562, 0.9389, 0.6562, 1.0, 0.625, 1.0, 0.625, 0.9441, 0.6486, 0.9406, 0.625, 0.5555, 0.625, 0.5, 0.6562, 0.5, 0.6562, 0.5607, 0.6486, 0.559, 0.625, 0.8643, 0.625, 0.6353, 0.6486, 0.6318, 0.6562, 0.6301, 0.6562, 0.8695, 0.6486, 0.8678, 0.625, 0.9441, 0.625, 1.0, 0.5938, 1.0, 0.5938, 0.9488, 0.609, 0.947, 0.5938, 0.8596, 0.5938, 0.64, 0.609, 0.6382, 0.625, 0.6353, 0.625, 0.8643, 0.609, 0.8614, 0.5938, 0.5508, 0.5938, 0.5, 0.625, 0.5, 0.625, 0.5555, 0.609, 0.5526, 0.5938, 0.9488, 0.5938, 1.0, 0.5625, 1.0, 0.5625, 0.9524, 0.5717, 0.9517, 0.5625, 0.8559, 0.5625, 0.6437, 0.5717, 0.643, 0.5938, 0.64, 0.5938, 0.8596, 0.5717, 0.8566, 0.5625, 0.5472, 0.5625, 0.5, 0.5938, 0.5, 0.5938, 0.5508, 0.5717, 0.5479, 0.5625, 0.9524, 0.5625, 1.0, 0.5312, 1.0, 0.5312, 0.9548, 0.5356, 0.9547, 0.5625, 0.6437, 0.5625, 0.8559, 0.5356, 0.8537, 0.5312, 0.8536, 0.5312, 0.646, 0.5356, 0.6459, 0.5312, 0.5448, 0.5312, 0.5, 0.5625, 0.5, 0.5625, 0.5472, 0.5356, 0.5449, 0.5312, 0.9548, 0.5312, 1.0, 0.5, 1.0, 0.5, 0.9556, 0.5, 0.5439, 0.5, 0.5, 0.5312, 0.5, 0.5312, 0.5448, 0.5312, 0.646, 0.5312, 0.8536, 0.5, 0.8527, 0.5, 0.6469, 0.5, 0.9556, 0.5, 1.0, 0.4688, 1.0, 0.4687, 0.9548, 0.5, 0.9556, 0.5, 0.6469, 0.5, 0.8527, 0.5, 0.8527, 0.4688, 0.8536, 0.4688, 0.646, 0.5, 0.6469, 0.4688, 0.5448, 0.4688, 0.5, 0.5, 0.5, 0.5, 0.5439, 0.5, 0.5439, 0.4644, 0.6459, 0.4688, 0.646, 0.4688, 0.8536, 0.4644, 0.8537, 0.4375, 0.8559, 0.4375, 0.6437, 0.4687, 0.9548, 0.4688, 1.0, 0.4375, 1.0, 0.4375, 0.9524, 0.4644, 0.9547, 0.4375, 0.5472, 0.4375, 0.5, 0.4688, 0.5, 0.4688, 0.5448, 0.4644, 0.5449, 0.4375, 0.6437, 0.4375, 0.8559, 0.4283, 0.8566, 0.4062, 0.8596, 0.4062, 0.64, 0.4283, 0.643, 0.4375, 0.9524, 0.4375, 1.0, 0.4062, 1.0, 0.4062, 0.9488, 0.4283, 0.9517, 0.4062, 0.5508, 0.4062, 0.5, 0.4375, 0.5, 0.4375, 0.5472, 0.4283, 0.5479, 0.4062, 0.64, 0.4062, 0.8596, 0.391, 0.8614, 0.375, 0.8643, 0.375, 0.6353, 0.391, 0.6382, 0.4062, 0.9488, 0.4062, 1.0, 0.375, 1.0, 0.375, 0.9441, 0.391, 0.947, 0.375, 0.5555, 0.375, 0.5, 0.4062, 0.5, 0.4062, 0.5508, 0.391, 0.5526, 0.375, 0.6353, 0.375, 0.8643, 0.3514, 0.8678, 0.3438, 0.8695, 0.3438, 0.6301, 0.3514, 0.6318, 0.375, 1.0, 0.3438, 1.0, 0.3438, 0.9389, 0.3514, 0.9406, 0.375, 0.9441, 0.3438, 0.5, 0.375, 0.5, 0.375, 0.5555, 0.3514, 0.559, 0.3438, 0.5607, 0.3438, 0.8695, 0.3125, 0.8746, 0.3125, 0.625, 0.3438, 0.6301, 0.3438, 1.0, 0.3125, 1.0, 0.3125, 0.9338, 0.3438, 0.9389, 0.3125, 0.5, 0.3438, 0.5, 0.3438, 0.5607, 0.3125, 0.5658, 0.3125, 0.8746, 0.3026, 0.8756, 0.2812, 0.8789, 0.2812, 0.6207, 0.3026, 0.624, 0.3125, 0.625, 0.3125, 1.0, 0.2812, 1.0, 0.2812, 0.9295, 0.3026, 0.9328, 0.3125, 0.9338, 0.2812, 0.5, 0.3125, 0.5, 0.3125, 0.5658, 0.3026, 0.5668, 0.2812, 0.5701, 0.2812, 0.8789, 0.25, 0.8805, 0.25, 0.6191, 0.2812, 0.6207, 0.2812, 1.0, 0.25, 1.0, 0.25, 0.9278, 0.2812, 0.9295, 0.25, 0.5, 0.2812, 0.5, 0.2812, 0.5701, 0.25, 0.5718, 0.25, 0.8805, 0.2188, 0.8789, 0.2188, 0.6207, 0.25, 0.6191, 0.25, 1.0, 0.2188, 1.0, 0.2188, 0.9295, 0.25, 0.9278, 0.2188, 0.5, 0.25, 0.5, 0.25, 0.5718, 0.2188, 0.5701, 0.2188, 0.8789, 0.1974, 0.8756, 0.1875, 0.8746, 0.1875, 0.625, 0.1974, 0.624, 0.2188, 0.6207, 0.2188, 1.0, 0.1875, 1.0, 0.1875, 0.9338, 0.1974, 0.9328, 0.2188, 0.9295, 0.1875, 0.5, 0.2188, 0.5, 0.2188, 0.5701, 0.1974, 0.5668, 0.1875, 0.5658, 0.1875, 0.8746, 0.1562, 0.8695, 0.1562, 0.6301, 0.1875, 0.625, 0.1875, 1.0, 0.1562, 1.0, 0.1562, 0.9389, 0.1875, 0.9338, 0.1562, 0.5, 0.1875, 0.5, 0.1875, 0.5658, 0.1562, 0.5607, 0.1562, 1.0, 0.125, 1.0, 0.125, 0.9441, 0.1486, 0.9406, 0.1562, 0.9389, 0.125, 0.5, 0.1562, 0.5, 0.1562, 0.5607, 0.1486, 0.559, 0.125, 0.5555, 0.125, 0.6353, 0.1486, 0.6318, 0.1562, 0.6301, 0.1562, 0.8695, 0.1486, 0.8678, 0.125, 0.8643, 0.125, 0.8643, 0.109, 0.8614, 0.09375, 0.8596, 0.09375, 0.64, 0.109, 0.6382, 0.125, 0.6353, 0.125, 1.0, 0.09375, 1.0, 0.09375, 0.9488, 0.109, 0.947, 0.125, 0.9441, 0.09375, 0.5, 0.125, 0.5, 0.125, 0.5555, 0.109, 0.5526, 0.09375, 0.5508, 0.09375, 1.0, 0.0625, 1.0, 0.0625, 0.9524, 0.07169, 0.9517, 0.09375, 0.9488, 0.07169, 0.643, 0.09375, 0.64, 0.09375, 0.8596, 0.07169, 0.8566, 0.0625, 0.8559, 0.0625, 0.6437, 0.0625, 0.5, 0.09375, 0.5, 0.09375, 0.5508, 0.07169, 0.5479, 0.0625, 0.5472, 0.3833, 0.4496, 0.3418, 0.4717, 0.2968, 0.4854, 0.25, 0.49, 0.2032, 0.4854, 0.1582, 0.4717, 0.1167, 0.4496, 0.08029, 0.4197, 0.05045, 0.3833, 0.02827, 0.3418, 0.01461, 0.2968, 0.01, 0.25, 0.01461, 0.2032, 0.02827, 0.1582, 0.05045, 0.1167, 0.08029, 0.08029, 0.1167, 0.05045, 0.1582, 0.02827, 0.2032, 0.01461, 0.25, 0.01, 0.2968, 0.01461, 0.3418, 0.02827, 0.3833, 0.05045, 0.4197, 0.08029, 0.4496, 0.1167, 0.4717, 0.1582, 0.4854, 0.2032, 0.49, 0.25, 0.4854, 0.2968, 0.4717, 0.3418, 0.4496, 0.3833, 0.4197, 0.4197, 0.0625, 1.0, 0.03125, 1.0, 0.03125, 0.9548, 0.03557, 0.9547, 0.0625, 0.9524, 0.03125, 0.646, 0.03557, 0.6459, 0.0625, 0.6437, 0.0625, 0.8559, 0.03557, 0.8537, 0.03125, 0.8536, 0.03125, 0.5, 0.0625, 0.5, 0.0625, 0.5472, 0.03557, 0.5449, 0.03125, 0.5448, 0.03125, 1.0, 0.0, 1.0, 0.0, 0.9556, 0.0, 0.9556, 0.03125, 0.9548, 0.0, 0.6469, 0.0, 0.6469, 0.03125, 0.646, 0.03125, 0.8536, 0.0, 0.8527, 0.0, 0.8527, 0.0, 0.5, 0.03125, 0.5, 0.03125, 0.5448, 0.0, 0.5439, 0.0, 0.5439, 0.75, 0.49, 0.7968, 0.4854, 0.8418, 0.4717, 0.8833, 0.4496, 0.9197, 0.4197, 0.9496, 0.3833, 0.9717, 0.3418, 0.9854, 0.2968, 0.99, 0.25, 0.9854, 0.2032, 0.9717, 0.1582, 0.9496, 0.1167, 0.9197, 0.08029, 0.8833, 0.05045, 0.8418, 0.02827, 0.7968, 0.01461, 0.75, 0.01, 0.7032, 0.01461, 0.6582, 0.02827, 0.6167, 0.05045, 0.5803, 0.08029, 0.5504, 0.1167, 0.5283, 0.1582, 0.5146, 0.2032, 0.51, 0.25, 0.5146, 0.2968, 0.5283, 0.3418, 0.5504, 0.3833, 0.5803, 0.4197, 0.6167, 0.4496, 0.6582, 0.4717, 0.7032, 0.4854, 1.0, 0.9457, 1.0, 1.0, 0.9688, 1.0, 0.9688, 0.9442, 0.9724, 0.9447, 0.9688, 0.6613, 0.9688, 0.5, 1.0, 0.5, 1.0, 0.6598, 0.9724, 0.6609, 0.9688, 0.8372, 0.9688, 0.7683, 0.9724, 0.7688, 1.0, 0.7698, 1.0, 0.8357, 0.9724, 0.8368, 0.9688, 0.9442, 0.9688, 1.0, 0.9375, 1.0, 0.9375, 0.94, 0.945, 0.9415, 0.9375, 0.6655, 0.9375, 0.5, 0.9688, 0.5, 0.9688, 0.6613, 0.945, 0.664, 0.9375, 0.8414, 0.9375, 0.7641, 0.945, 0.7656, 0.9688, 0.7683, 0.9688, 0.8372, 0.945, 0.8399, 0.9375, 0.94, 0.9375, 1.0, 0.9062, 1.0, 0.9062, 0.9331, 0.918, 0.9364, 0.9062, 0.6724, 0.9062, 0.5, 0.9375, 0.5, 0.9375, 0.6655, 0.918, 0.6691, 0.9063, 0.8483, 0.9062, 0.7572, 0.918, 0.7606, 0.9375, 0.7641, 0.9375, 0.8414, 0.918, 0.845, 0.9062, 0.9331, 0.9062, 1.0, 0.875, 1.0, 0.875, 0.9233, 0.8921, 0.9296, 0.8921, 0.7537, 0.9062, 0.7572, 0.9063, 0.8483, 0.8921, 0.8518, 0.875, 0.8581, 0.875, 0.7474, 0.875, 0.6822, 0.875, 0.5, 0.9062, 0.5, 0.9062, 0.6724, 0.8921, 0.676, 0.875, 0.9233, 0.875, 1.0, 0.8438, 1.0, 0.8438, 0.9085, 0.8477, 0.9118, 0.8682, 0.9213, 0.8438, 0.6971, 0.8438, 0.5, 0.875, 0.5, 0.875, 0.6822, 0.8682, 0.6843, 0.8477, 0.6938, 0.8438, 0.8729, 0.8438, 0.7326, 0.8477, 0.7359, 0.8682, 0.7454, 0.875, 0.7474, 0.875, 0.8581, 0.8682, 0.8602, 0.8477, 0.8697, 0.8438, 0.9085, 0.8438, 1.0, 0.8125, 1.0, 0.8125, 0.5, 0.8438, 0.5, 0.8438, 0.6971, 0.8321, 0.7041, 0.8264, 0.7148, 0.8321, 0.7256, 0.8438, 0.7326, 0.8438, 0.8729, 0.8321, 0.88, 0.8264, 0.8907, 0.8321, 0.9014, 0.8125, 0.5, 0.8125, 1.0, 0.7812, 1.0, 0.7812, 0.5, 0.7812, 0.5, 0.7812, 1.0, 0.75, 1.0, 0.75, 0.5, 0.75, 0.5, 0.75, 1.0, 0.7188, 1.0, 0.7188, 0.5, 0.7188, 0.5, 0.7188, 1.0, 0.6875, 1.0, 0.6875, 0.5, 0.6562, 0.7326, 0.6679, 0.7256, 0.6736, 0.7148, 0.6679, 0.7041, 0.6562, 0.6971, 0.6562, 0.5, 0.6875, 0.5, 0.6875, 1.0, 0.6562, 1.0, 0.6562, 0.9085, 0.6679, 0.9014, 0.6736, 0.8907, 0.6679, 0.88, 0.6562, 0.8729, 0.6562, 1.0, 0.625, 1.0, 0.625, 0.9233, 0.6318, 0.9213, 0.6523, 0.9118, 0.6562, 0.9085, 0.625, 0.7474, 0.6318, 0.7454, 0.6523, 0.7359, 0.6562, 0.7326, 0.6562, 0.8729, 0.6523, 0.8697, 0.6318, 0.8602, 0.625, 0.8581, 0.625, 0.5, 0.6562, 0.5, 0.6562, 0.6971, 0.6523, 0.6938, 0.6318, 0.6843, 0.625, 0.6822, 0.625, 1.0, 0.5938, 1.0, 0.5937, 0.9331, 0.6079, 0.9296, 0.625, 0.9233, 0.5938, 0.7572, 0.6079, 0.7537, 0.625, 0.7474, 0.625, 0.8581, 0.6079, 0.8518, 0.5938, 0.8483, 0.5938, 0.5, 0.625, 0.5, 0.625, 0.6822, 0.6079, 0.676, 0.5938, 0.6724, 0.5938, 1.0, 0.5625, 1.0, 0.5625, 0.94, 0.582, 0.9364, 0.5937, 0.9331, 0.5625, 0.5, 0.5938, 0.5, 0.5938, 0.6724, 0.582, 0.6691, 0.5625, 0.6655, 0.5625, 0.7641, 0.582, 0.7606, 0.5938, 0.7572, 0.5938, 0.8483, 0.582, 0.845, 0.5625, 0.8414, 0.5625, 1.0, 0.5312, 1.0, 0.5312, 0.9442, 0.555, 0.9415, 0.5625, 0.94, 0.5312, 0.5, 0.5625, 0.5, 0.5625, 0.6655, 0.555, 0.664, 0.5312, 0.6613, 0.5312, 0.7683, 0.555, 0.7656, 0.5625, 0.7641, 0.5625, 0.8414, 0.555, 0.8399, 0.5312, 0.8372, 0.5312, 1.0, 0.5, 1.0, 0.5, 0.9457, 0.5276, 0.9447, 0.5312, 0.9442, 0.5, 0.7698, 0.5276, 0.7688, 0.5312, 0.7683, 0.5312, 0.8372, 0.5276, 0.8368, 0.5, 0.8357, 0.5, 0.5, 0.5312, 0.5, 0.5312, 0.6613, 0.5276, 0.6609, 0.5, 0.6598, 0.5, 1.0, 0.4688, 1.0, 0.4688, 0.9442, 0.4724, 0.9447, 0.5, 0.9457, 0.5, 0.9457, 0.4688, 0.7683, 0.4724, 0.7688, 0.5, 0.7698, 0.5, 0.7698, 0.5, 0.8357, 0.5, 0.8357, 0.4724, 0.8368, 0.4688, 0.8372, 0.4688, 0.5, 0.5, 0.5, 0.5, 0.6598, 0.5, 0.6598, 0.4724, 0.6609, 0.4688, 0.6613, 0.4688, 1.0, 0.4375, 1.0, 0.4375, 0.94, 0.445, 0.9415, 0.4688, 0.9442, 0.4375, 0.7641, 0.445, 0.7656, 0.4688, 0.7683, 0.4688, 0.8372, 0.445, 0.8399, 0.4375, 0.8414, 0.4375, 0.5, 0.4688, 0.5, 0.4688, 0.6613, 0.445, 0.664, 0.4375, 0.6655, 0.4375, 1.0, 0.4062, 1.0, 0.4062, 0.9331, 0.418, 0.9364, 0.4375, 0.94, 0.4062, 0.7572, 0.418, 0.7606, 0.4375, 0.7641, 0.4375, 0.8414, 0.418, 0.845, 0.4062, 0.8483, 0.4062, 0.5, 0.4375, 0.5, 0.4375, 0.6655, 0.418, 0.6691, 0.4062, 0.6724, 0.4062, 1.0, 0.375, 1.0, 0.375, 0.9233, 0.3921, 0.9296, 0.4062, 0.9331, 0.375, 0.5, 0.4062, 0.5, 0.4062, 0.6724, 0.3921, 0.676, 0.375, 0.6822, 0.375, 0.7474, 0.3921, 0.7537, 0.4062, 0.7572, 0.4062, 0.8483, 0.3921, 0.8518, 0.375, 0.8581, 0.375, 1.0, 0.3438, 1.0, 0.3438, 0.9085, 0.3477, 0.9118, 0.3682, 0.9213, 0.375, 0.9233, 0.3438, 0.7326, 0.3477, 0.7359, 0.3682, 0.7454, 0.375, 0.7474, 0.375, 0.8581, 0.3682, 0.8602, 0.3477, 0.8697, 0.3438, 0.8729, 0.3438, 0.5, 0.375, 0.5, 0.375, 0.6822, 0.3682, 0.6843, 0.3477, 0.6938, 0.3438, 0.6971, 0.3438, 1.0, 0.3125, 1.0, 0.3125, 0.5, 0.3438, 0.5, 0.3438, 0.6971, 0.3321, 0.7041, 0.3264, 0.7148, 0.3321, 0.7256, 0.3438, 0.7326, 0.3438, 0.8729, 0.3321, 0.88, 0.3264, 0.8907, 0.3321, 0.9014, 0.3438, 0.9085, 0.3125, 0.5, 0.3125, 1.0, 0.2812, 1.0, 0.2812, 0.5, 0.2812, 0.5, 0.2812, 1.0, 0.25, 1.0, 0.25, 0.5, 0.25, 0.5, 0.25, 1.0, 0.2188, 1.0, 0.2188, 0.5, 0.2188, 0.5, 0.2188, 1.0, 0.1875, 1.0, 0.1875, 0.5, 0.1562, 0.8729, 0.1562, 0.7326, 0.1679, 0.7256, 0.1736, 0.7148, 0.1679, 0.7041, 0.1562, 0.6971, 0.1562, 0.5, 0.1875, 0.5, 0.1875, 1.0, 0.1562, 1.0, 0.1562, 0.9085, 0.1679, 0.9014, 0.1736, 0.8907, 0.1679, 0.88, 0.1562, 0.9085, 0.1562, 1.0, 0.125, 1.0, 0.125, 0.9233, 0.1318, 0.9213, 0.1523, 0.9118, 0.125, 0.6822, 0.125, 0.5, 0.1562, 0.5, 0.1562, 0.6971, 0.1523, 0.6938, 0.1318, 0.6843, 0.125, 0.8581, 0.125, 0.7474, 0.1318, 0.7454, 0.1523, 0.7359, 0.1562, 0.7326, 0.1562, 0.8729, 0.1523, 0.8697, 0.1318, 0.8602, 0.125, 0.9233, 0.125, 1.0, 0.09375, 1.0, 0.09375, 0.9331, 0.1079, 0.9296, 0.09375, 0.6724, 0.09375, 0.5, 0.125, 0.5, 0.125, 0.6822, 0.1079, 0.676, 0.09375, 0.8483, 0.09375, 0.7572, 0.1079, 0.7537, 0.125, 0.7474, 0.125, 0.8581, 0.1079, 0.8518, 0.09375, 0.9331, 0.09375, 1.0, 0.0625, 1.0, 0.0625, 0.94, 0.08198, 0.9364, 0.0625, 0.6655, 0.0625, 0.5, 0.09375, 0.5, 0.09375, 0.6724, 0.08198, 0.6691, 0.0625, 0.8414, 0.0625, 0.7641, 0.08198, 0.7606, 0.09375, 0.7572, 0.09375, 0.8483, 0.08198, 0.845, 0.49, 0.25, 0.4854, 0.2032, 0.4717, 0.1582, 0.4496, 0.3833, 0.4197, 0.4197, 0.3833, 0.4496, 0.3418, 0.4717, 0.2968, 0.4854, 0.25, 0.49, 0.2032, 0.4854, 0.1582, 0.4717, 0.1167, 0.4496, 0.08029, 0.4197, 0.05045, 0.3833, 0.02827, 0.3418, 0.01461, 0.2968, 0.01, 0.25, 0.01461, 0.2968, 0.02827, 0.3418, 0.05045, 0.3833, 0.08029, 0.4197, 0.1167, 0.4496, 0.1582, 0.4717, 0.2032, 0.4854, 0.25, 0.49, 0.2968, 0.4854, 0.3418, 0.4717, 0.3833, 0.4496, 0.4197, 0.4197, 0.4496, 0.3833, 0.4717, 0.1582, 0.4854, 0.2032, 0.0625, 0.94, 0.0625, 1.0, 0.03125, 1.0, 0.03125, 0.9442, 0.05503, 0.9415, 0.03125, 0.6613, 0.03125, 0.5, 0.0625, 0.5, 0.0625, 0.6655, 0.05503, 0.664, 0.03125, 0.8372, 0.03125, 0.7683, 0.05503, 0.7656, 0.0625, 0.7641, 0.0625, 0.8414, 0.05503, 0.8399, 0.03125, 0.9442, 0.03125, 1.0, 0.0, 1.0, 0.0, 0.9457, 0.0, 0.9457, 0.02759, 0.9447, 0.0, 0.6598, 0.0, 0.5, 0.03125, 0.5, 0.03125, 0.6613, 0.02759, 0.6609, 0.0, 0.6598, 0.0, 0.8357, 0.0, 0.7698, 0.0, 0.7698, 0.02759, 0.7688, 0.03125, 0.7683, 0.03125, 0.8372, 0.02759, 0.8368, 0.0, 0.8357, 0.7032, 0.4854, 0.75, 0.49, 0.7968, 0.4854, 0.8418, 0.4717, 0.8833, 0.4496, 0.9197, 0.4197, 0.9496, 0.3833, 0.9717, 0.3418, 0.9854, 0.2968, 0.99, 0.25, 0.9854, 0.2968, 0.9717, 0.3418, 0.9496, 0.3833, 0.9197, 0.4197, 0.8833, 0.4496, 0.8418, 0.4717, 0.7968, 0.4854, 0.75, 0.49, 0.7032, 0.4854, 0.6582, 0.4717, 0.6167, 0.05045, 0.5803, 0.08029, 0.5504, 0.1167, 0.5283, 0.1582, 0.5146, 0.2032, 0.51, 0.25, 0.5146, 0.2032, 0.5283, 0.1582, 0.5504, 0.1167, 0.5803, 0.08029, 0.6167, 0.05045, 0.6582, 0.4717, 1.0, 1.0, 0.9688, 1.0, 0.9688, 0.9442, 0.9724, 0.9447, 1.0, 0.9457, 1.0, 0.9457, 0.9688, 0.7683, 0.9724, 0.7688, 1.0, 0.7698, 1.0, 0.7698, 1.0, 0.8357, 1.0, 0.8357, 0.9724, 0.8368, 0.9688, 0.8372, 0.9688, 0.5, 1.0, 0.5, 1.0, 0.6598, 1.0, 0.6598, 0.9724, 0.6609, 0.9688, 0.6613, 0.9688, 1.0, 0.9375, 1.0, 0.9375, 0.94, 0.945, 0.9415, 0.9688, 0.9442, 0.9375, 0.5, 0.9688, 0.5, 0.9688, 0.6613, 0.945, 0.664, 0.9375, 0.6655, 0.9375, 0.7641, 0.945, 0.7656, 0.9688, 0.7683, 0.9688, 0.8372, 0.945, 0.8399, 0.9375, 0.8414, 0.9375, 1.0, 0.9062, 1.0, 0.9062, 0.9331, 0.918, 0.9364, 0.9375, 0.94, 0.9062, 0.7572, 0.918, 0.7606, 0.9375, 0.7641, 0.9375, 0.8414, 0.918, 0.845, 0.9062, 0.8483, 0.9062, 0.5, 0.9375, 0.5, 0.9375, 0.6655, 0.918, 0.6691, 0.9062, 0.6724, 0.9062, 1.0, 0.875, 1.0, 0.875, 0.9233, 0.8921, 0.9296, 0.9062, 0.9331, 0.875, 0.7474, 0.8921, 0.7537, 0.9062, 0.7572, 0.9062, 0.8483, 0.8921, 0.8518, 0.875, 0.8581, 0.875, 0.5, 0.9062, 0.5, 0.9062, 0.6724, 0.8921, 0.676, 0.875, 0.6822, 0.875, 1.0, 0.8438, 1.0, 0.8438, 0.9085, 0.8477, 0.9118, 0.8682, 0.9213, 0.875, 0.9233, 0.8438, 0.6971, 0.8438, 0.5, 0.875, 0.5, 0.875, 0.6822, 0.8682, 0.6843, 0.8477, 0.6938, 0.8438, 0.7326, 0.8477, 0.7359, 0.8682, 0.7454, 0.875, 0.7474, 0.875, 0.8581, 0.8682, 0.8602, 0.8477, 0.8697, 0.8438, 0.8729, 0.8438, 1.0, 0.8125, 1.0, 0.8125, 0.5, 0.8438, 0.5, 0.8438, 0.6971, 0.8321, 0.7041, 0.8264, 0.7148, 0.8321, 0.7256, 0.8438, 0.7326, 0.8438, 0.8729, 0.8321, 0.88, 0.8264, 0.8907, 0.8321, 0.9014, 0.8438, 0.9085, 0.8125, 0.5, 0.8125, 1.0, 0.7812, 1.0, 0.7812, 0.5, 0.7812, 0.5, 0.7812, 1.0, 0.75, 1.0, 0.75, 0.5, 0.75, 0.5, 0.75, 1.0, 0.7188, 1.0, 0.7188, 0.5, 0.7188, 0.5, 0.7188, 1.0, 0.6875, 1.0, 0.6875, 0.5, 0.6562, 0.8729, 0.6562, 0.7326, 0.6679, 0.7256, 0.6736, 0.7148, 0.6679, 0.7041, 0.6562, 0.6971, 0.6562, 0.5, 0.6875, 0.5, 0.6875, 1.0, 0.6562, 1.0, 0.6562, 0.9085, 0.6679, 0.9014, 0.6736, 0.8907, 0.6679, 0.88, 0.6562, 0.9085, 0.6562, 1.0, 0.625, 1.0, 0.625, 0.9233, 0.6318, 0.9213, 0.6523, 0.9118, 0.625, 0.8581, 0.625, 0.7474, 0.6318, 0.7454, 0.6523, 0.7359, 0.6562, 0.7326, 0.6562, 0.8729, 0.6523, 0.8697, 0.6318, 0.8602, 0.625, 0.6822, 0.625, 0.5, 0.6562, 0.5, 0.6562, 0.6971, 0.6523, 0.6938, 0.6318, 0.6843, 0.625, 0.9233, 0.625, 1.0, 0.5938, 1.0, 0.5938, 0.9331, 0.6079, 0.9296, 0.5938, 0.6724, 0.5938, 0.5, 0.625, 0.5, 0.625, 0.6822, 0.6079, 0.676, 0.5938, 0.8483, 0.5938, 0.7572, 0.6079, 0.7537, 0.625, 0.7474, 0.625, 0.8581, 0.6079, 0.8518, 0.5938, 0.9331, 0.5938, 1.0, 0.5625, 1.0, 0.5625, 0.94, 0.582, 0.9364, 0.5625, 0.6655, 0.5625, 0.5, 0.5938, 0.5, 0.5938, 0.6724, 0.582, 0.6691, 0.5625, 0.8414, 0.5625, 0.7641, 0.582, 0.7606, 0.5938, 0.7572, 0.5938, 0.8483, 0.582, 0.845, 0.5625, 0.94, 0.5625, 1.0, 0.5312, 1.0, 0.5312, 0.9442, 0.555, 0.9415, 0.5312, 0.6613, 0.5312, 0.5, 0.5625, 0.5, 0.5625, 0.6655, 0.555, 0.664, 0.5312, 0.8372, 0.5312, 0.7683, 0.555, 0.7656, 0.5625, 0.7641, 0.5625, 0.8414, 0.555, 0.8399, 0.5312, 0.9442, 0.5312, 1.0, 0.5, 1.0, 0.5, 0.9457, 0.5, 0.9457, 0.5276, 0.9447, 0.5, 0.6598, 0.5, 0.5, 0.5312, 0.5, 0.5312, 0.6613, 0.5276, 0.6609, 0.5, 0.6598, 0.5, 0.8357, 0.5, 0.7698, 0.5, 0.7698, 0.5276, 0.7688, 0.5312, 0.7683, 0.5312, 0.8372, 0.5276, 0.8368, 0.5, 0.8357, 0.5, 0.9457, 0.5, 1.0, 0.4688, 1.0, 0.4688, 0.9442, 0.4724, 0.9447, 0.4688, 0.8372, 0.4688, 0.7683, 0.4724, 0.7688, 0.5, 0.7698, 0.5, 0.8357, 0.4724, 0.8368, 0.4687, 0.6613, 0.4688, 0.5, 0.5, 0.5, 0.5, 0.6598, 0.4724, 0.6609, 0.4688, 0.9442, 0.4688, 1.0, 0.4375, 1.0, 0.4375, 0.94, 0.445, 0.9415, 0.4375, 0.8414, 0.4375, 0.7641, 0.445, 0.7656, 0.4688, 0.7683, 0.4688, 0.8372, 0.445, 0.8399, 0.4375, 0.6655, 0.4375, 0.5, 0.4688, 0.5, 0.4687, 0.6613, 0.445, 0.664, 0.4375, 0.94, 0.4375, 1.0, 0.4062, 1.0, 0.4062, 0.9331, 0.418, 0.9364, 0.4062, 0.6724, 0.4062, 0.5, 0.4375, 0.5, 0.4375, 0.6655, 0.418, 0.6691, 0.4062, 0.8483, 0.4062, 0.7572, 0.418, 0.7606, 0.4375, 0.7641, 0.4375, 0.8414, 0.418, 0.845, 0.4062, 0.9331, 0.4062, 1.0, 0.375, 1.0, 0.375, 0.9233, 0.3921, 0.9296, 0.375, 0.6822, 0.375, 0.5, 0.4062, 0.5, 0.4062, 0.6724, 0.3921, 0.676, 0.375, 0.8581, 0.375, 0.7474, 0.3921, 0.7537, 0.4062, 0.7572, 0.4062, 0.8483, 0.3921, 0.8518, 0.375, 0.9233, 0.375, 1.0, 0.3438, 1.0, 0.3438, 0.9085, 0.3477, 0.9118, 0.3682, 0.9213, 0.3438, 0.6971, 0.3438, 0.5, 0.375, 0.5, 0.375, 0.6822, 0.3682, 0.6843, 0.3477, 0.6938, 0.3438, 0.8729, 0.3438, 0.7326, 0.3477, 0.7359, 0.3682, 0.7454, 0.375, 0.7474, 0.375, 0.8581, 0.3682, 0.8602, 0.3477, 0.8697, 0.3438, 0.9085, 0.3438, 1.0, 0.3125, 1.0, 0.3125, 0.5, 0.3438, 0.5, 0.3438, 0.6971, 0.3321, 0.7041, 0.3264, 0.7148, 0.3321, 0.7256, 0.3438, 0.7326, 0.3438, 0.8729, 0.3321, 0.88, 0.3264, 0.8907, 0.3321, 0.9014, 0.3125, 0.5, 0.3125, 1.0, 0.2812, 1.0, 0.2812, 0.5, 0.2812, 0.5, 0.2812, 1.0, 0.25, 1.0, 0.25, 0.5, 0.25, 0.5, 0.25, 1.0, 0.2188, 1.0, 0.2188, 0.5, 0.2188, 0.5, 0.2188, 1.0, 0.1875, 1.0, 0.1875, 0.5, 0.1562, 0.7326, 0.1679, 0.7256, 0.1736, 0.7148, 0.1679, 0.7041, 0.1562, 0.6971, 0.1562, 0.5, 0.1875, 0.5, 0.1875, 1.0, 0.1562, 1.0, 0.1562, 0.9085, 0.1679, 0.9014, 0.1736, 0.8907, 0.1679, 0.88, 0.1562, 0.8729, 0.1562, 0.9085, 0.1562, 1.0, 0.125, 1.0, 0.125, 0.9233, 0.1318, 0.9213, 0.1523, 0.9118, 0.125, 0.7474, 0.1318, 0.7454, 0.1523, 0.7359, 0.1562, 0.7326, 0.1562, 0.8729, 0.1523, 0.8697, 0.1318, 0.8602, 0.125, 0.8581, 0.125, 0.5, 0.1562, 0.5, 0.1562, 0.6971, 0.1523, 0.6938, 0.1318, 0.6843, 0.125, 0.6822, 0.125, 1.0, 0.09375, 1.0, 0.09375, 0.9331, 0.1079, 0.9296, 0.125, 0.9233, 0.09375, 0.7572, 0.1079, 0.7537, 0.125, 0.7474, 0.125, 0.8581, 0.1079, 0.8518, 0.09375, 0.8483, 0.09375, 0.5, 0.125, 0.5, 0.125, 0.6822, 0.1079, 0.676, 0.09375, 0.6724, 0.09375, 1.0, 0.0625, 1.0, 0.0625, 0.94, 0.08198, 0.9364, 0.09375, 0.9331, 0.0625, 0.5, 0.09375, 0.5, 0.09375, 0.6724, 0.08198, 0.6691, 0.0625, 0.6655, 0.0625, 0.7641, 0.08198, 0.7606, 0.09375, 0.7572, 0.09375, 0.8483, 0.08198, 0.845, 0.0625, 0.8414, 0.4854, 0.2032, 0.49, 0.25, 0.4854, 0.2032, 0.4717, 0.1582, 0.4496, 0.3833, 0.4197, 0.4197, 0.3833, 0.4496, 0.3418, 0.4717, 0.2968, 0.4854, 0.25, 0.49, 0.2032, 0.4854, 0.1582, 0.4717, 0.1167, 0.4496, 0.08029, 0.4197, 0.05045, 0.3833, 0.02827, 0.3418, 0.01461, 0.2968, 0.01, 0.25, 0.01461, 0.2968, 0.02827, 0.3418, 0.05045, 0.3833, 0.08029, 0.4197, 0.1167, 0.4496, 0.1582, 0.4717, 0.2032, 0.4854, 0.25, 0.49, 0.2968, 0.4854, 0.3418, 0.4717, 0.3833, 0.4496, 0.4197, 0.4197, 0.4496, 0.3833, 0.4717, 0.1582, 0.0625, 1.0, 0.03125, 1.0, 0.03125, 0.9442, 0.05503, 0.9415, 0.0625, 0.94, 0.03125, 0.5, 0.0625, 0.5, 0.0625, 0.6655, 0.05503, 0.664, 0.03125, 0.6613, 0.03125, 0.7683, 0.05503, 0.7656, 0.0625, 0.7641, 0.0625, 0.8414, 0.05503, 0.8399, 0.03125, 0.8372, 0.03125, 1.0, 0.0, 1.0, 0.0, 0.9457, 0.02759, 0.9447, 0.03125, 0.9442, 0.0, 0.5, 0.03125, 0.5, 0.03125, 0.6613, 0.02759, 0.6609, 0.0, 0.6598, 0.0, 0.7698, 0.02759, 0.7688, 0.03125, 0.7683, 0.03125, 0.8372, 0.02759, 0.8368, 0.0, 0.8357, 0.6582, 0.4717, 0.7032, 0.4854, 0.75, 0.49, 0.7968, 0.4854, 0.8418, 0.4717, 0.8833, 0.4496, 0.9197, 0.4197, 0.9496, 0.3833, 0.9717, 0.3418, 0.9854, 0.2968, 0.99, 0.25, 0.9854, 0.2968, 0.9717, 0.3418, 0.9496, 0.3833, 0.9197, 0.4197, 0.8833, 0.4496, 0.8418, 0.4717, 0.7968, 0.4854, 0.75, 0.49, 0.7032, 0.4854, 0.6582, 0.4717, 0.6167, 0.05045, 0.5803, 0.08029, 0.5504, 0.1167, 0.5283, 0.1582, 0.5146, 0.2032, 0.51, 0.25, 0.5146, 0.2032, 0.5283, 0.1582, 0.5504, 0.1167, 0.5803, 0.08029, 0.6167, 0.05045, 1.0, 1.0, 0.9688, 1.0, 0.9688, 0.9548, 1.0, 0.9556, 0.9688, 0.5, 1.0, 0.5, 1.0, 0.5439, 0.9688, 0.5448, 0.9688, 0.646, 1.0, 0.6469, 1.0, 0.8527, 0.9688, 0.8536, 0.9688, 1.0, 0.9375, 1.0, 0.9375, 0.9524, 0.9644, 0.9547, 0.9688, 0.9548, 0.9375, 0.5, 0.9688, 0.5, 0.9688, 0.5448, 0.9644, 0.5449, 0.9375, 0.5472, 0.9375, 0.6437, 0.9644, 0.6459, 0.9688, 0.646, 0.9688, 0.8536, 0.9644, 0.8537, 0.9375, 0.8559, 0.9375, 1.0, 0.9062, 1.0, 0.9062, 0.9488, 0.9283, 0.9517, 0.9375, 0.9524, 0.9062, 0.64, 0.9283, 0.643, 0.9375, 0.6437, 0.9375, 0.8559, 0.9283, 0.8566, 0.9062, 0.8596, 0.9062, 0.5, 0.9375, 0.5, 0.9375, 0.5472, 0.9283, 0.5479, 0.9062, 0.5508, 0.9062, 1.0, 0.875, 1.0, 0.875, 0.9441, 0.891, 0.947, 0.9062, 0.9488, 0.875, 0.6353, 0.891, 0.6382, 0.9062, 0.64, 0.9062, 0.8596, 0.891, 0.8614, 0.875, 0.8643, 0.875, 0.5, 0.9062, 0.5, 0.9062, 0.5508, 0.891, 0.5526, 0.875, 0.5555, 0.875, 0.9441, 0.875, 1.0, 0.8438, 1.0, 0.8438, 0.9389, 0.8514, 0.9406, 0.8438, 0.8695, 0.8438, 0.6301, 0.8514, 0.6318, 0.875, 0.6353, 0.875, 0.8643, 0.8514, 0.8678, 0.8437, 0.5607, 0.8438, 0.5, 0.875, 0.5, 0.875, 0.5555, 0.8514, 0.559, 0.8438, 0.9389, 0.8438, 1.0, 0.8125, 1.0, 0.8125, 0.9338, 0.8125, 0.5658, 0.8125, 0.5, 0.8438, 0.5, 0.8437, 0.5607, 0.8125, 0.8746, 0.8125, 0.625, 0.8438, 0.6301, 0.8438, 0.8695, 0.8125, 0.9338, 0.8125, 1.0, 0.7812, 1.0, 0.7812, 0.9295, 0.8026, 0.9328, 0.7812, 0.5701, 0.7812, 0.5, 0.8125, 0.5, 0.8125, 0.5658, 0.8026, 0.5668, 0.7812, 0.8789, 0.7812, 0.6207, 0.8026, 0.624, 0.8125, 0.625, 0.8125, 0.8746, 0.8026, 0.8756, 0.7812, 0.9295, 0.7812, 1.0, 0.75, 1.0, 0.75, 0.9278, 0.75, 0.5718, 0.75, 0.5, 0.7812, 0.5, 0.7812, 0.5701, 0.75, 0.8805, 0.75, 0.6191, 0.7812, 0.6207, 0.7812, 0.8789, 0.75, 0.9278, 0.75, 1.0, 0.7188, 1.0, 0.7188, 0.9295, 0.7188, 0.5701, 0.7188, 0.5, 0.75, 0.5, 0.75, 0.5718, 0.7188, 0.8789, 0.7188, 0.6207, 0.75, 0.6191, 0.75, 0.8805, 0.7188, 0.9295, 0.7188, 1.0, 0.6875, 1.0, 0.6875, 0.9338, 0.6974, 0.9328, 0.6875, 0.5658, 0.6875, 0.5, 0.7188, 0.5, 0.7188, 0.5701, 0.6974, 0.5668, 0.6875, 0.8746, 0.6875, 0.625, 0.6974, 0.624, 0.7188, 0.6207, 0.7188, 0.8789, 0.6974, 0.8756, 0.6875, 0.9338, 0.6875, 1.0, 0.6562, 1.0, 0.6562, 0.9389, 0.6875, 0.625, 0.6875, 0.8746, 0.6562, 0.8695, 0.6562, 0.6301, 0.6562, 0.5607, 0.6562, 0.5, 0.6875, 0.5, 0.6875, 0.5658, 0.6562, 0.9389, 0.6562, 1.0, 0.625, 1.0, 0.625, 0.9441, 0.6486, 0.9406, 0.625, 0.5555, 0.625, 0.5, 0.6562, 0.5, 0.6562, 0.5607, 0.6486, 0.559, 0.625, 0.8643, 0.625, 0.6353, 0.6486, 0.6318, 0.6562, 0.6301, 0.6562, 0.8695, 0.6486, 0.8678, 0.625, 0.9441, 0.625, 1.0, 0.5938, 1.0, 0.5938, 0.9488, 0.609, 0.947, 0.5938, 0.5508, 0.5938, 0.5, 0.625, 0.5, 0.625, 0.5555, 0.609, 0.5526, 0.5938, 0.8596, 0.5938, 0.64, 0.609, 0.6382, 0.625, 0.6353, 0.625, 0.8643, 0.609, 0.8614, 0.5938, 0.9488, 0.5938, 1.0, 0.5625, 1.0, 0.5625, 0.9524, 0.5717, 0.9517, 0.5625, 0.5472, 0.5625, 0.5, 0.5938, 0.5, 0.5938, 0.5508, 0.5717, 0.5479, 0.5625, 0.8559, 0.5625, 0.6437, 0.5717, 0.643, 0.5938, 0.64, 0.5938, 0.8596, 0.5717, 0.8566, 0.5625, 0.9524, 0.5625, 1.0, 0.5312, 1.0, 0.5312, 0.9548, 0.5356, 0.9547, 0.5312, 0.5448, 0.5312, 0.5, 0.5625, 0.5, 0.5625, 0.5472, 0.5356, 0.5449, 0.5312, 0.8536, 0.5312, 0.646, 0.5356, 0.6459, 0.5625, 0.6437, 0.5625, 0.8559, 0.5356, 0.8537, 0.5312, 0.9548, 0.5312, 1.0, 0.5, 1.0, 0.5, 0.9556, 0.5, 0.5439, 0.5, 0.5, 0.5312, 0.5, 0.5312, 0.5448, 0.5, 0.8527, 0.5, 0.6469, 0.5312, 0.646, 0.5312, 0.8536, 0.5, 0.9556, 0.5, 1.0, 0.4688, 1.0, 0.4688, 0.9548, 0.5, 0.9556, 0.4687, 0.5448, 0.4688, 0.5, 0.5, 0.5, 0.5, 0.5439, 0.5, 0.5439, 0.4688, 0.8536, 0.4688, 0.646, 0.5, 0.6469, 0.5, 0.6469, 0.5, 0.8527, 0.5, 0.8527, 0.4688, 0.9548, 0.4688, 1.0, 0.4375, 1.0, 0.4375, 0.9524, 0.4644, 0.9547, 0.4644, 0.6459, 0.4688, 0.646, 0.4688, 0.8536, 0.4644, 0.8537, 0.4375, 0.8559, 0.4375, 0.6437, 0.4375, 0.5472, 0.4375, 0.5, 0.4688, 0.5, 0.4687, 0.5448, 0.4644, 0.5449, 0.4375, 0.9524, 0.4375, 1.0, 0.4062, 1.0, 0.4062, 0.9488, 0.4283, 0.9517, 0.4062, 0.5508, 0.4062, 0.5, 0.4375, 0.5, 0.4375, 0.5472, 0.4283, 0.5479, 0.4062, 0.8596, 0.4062, 0.64, 0.4283, 0.643, 0.4375, 0.6437, 0.4375, 0.8559, 0.4283, 0.8566, 0.4062, 0.9488, 0.4062, 1.0, 0.375, 1.0, 0.375, 0.9441, 0.391, 0.947, 0.375, 0.5555, 0.375, 0.5, 0.4062, 0.5, 0.4062, 0.5508, 0.391, 0.5526, 0.375, 0.8643, 0.375, 0.6353, 0.391, 0.6382, 0.4062, 0.64, 0.4062, 0.8596, 0.391, 0.8614, 0.375, 1.0, 0.3438, 1.0, 0.3438, 0.9389, 0.3514, 0.9406, 0.375, 0.9441, 0.3438, 0.6301, 0.3514, 0.6318, 0.375, 0.6353, 0.375, 0.8643, 0.3514, 0.8678, 0.3438, 0.8695, 0.3438, 0.5, 0.375, 0.5, 0.375, 0.5555, 0.3514, 0.559, 0.3438, 0.5607, 0.3438, 1.0, 0.3125, 1.0, 0.3125, 0.9338, 0.3438, 0.9389, 0.3125, 0.5, 0.3438, 0.5, 0.3438, 0.5607, 0.3125, 0.5658, 0.3125, 0.625, 0.3438, 0.6301, 0.3438, 0.8695, 0.3125, 0.8746, 0.3125, 1.0, 0.2812, 1.0, 0.2812, 0.9295, 0.3026, 0.9328, 0.3125, 0.9338, 0.2812, 0.6207, 0.3026, 0.624, 0.3125, 0.625, 0.3125, 0.8746, 0.3026, 0.8756, 0.2812, 0.8789, 0.2812, 0.5, 0.3125, 0.5, 0.3125, 0.5658, 0.3026, 0.5668, 0.2812, 0.5701, 0.25, 1.0, 0.25, 0.9278, 0.2812, 0.9295, 0.2812, 1.0, 0.25, 0.5, 0.2812, 0.5, 0.2812, 0.5701, 0.25, 0.5718, 0.25, 0.6191, 0.2812, 0.6207, 0.2812, 0.8789, 0.25, 0.8805, 0.25, 0.9278, 0.25, 1.0, 0.2188, 1.0, 0.2188, 0.9295, 0.2188, 0.5, 0.25, 0.5, 0.25, 0.5718, 0.2188, 0.5701, 0.2187, 0.6207, 0.25, 0.6191, 0.25, 0.8805, 0.2188, 0.8789, 0.2188, 1.0, 0.1875, 1.0, 0.1875, 0.9338, 0.1974, 0.9328, 0.2188, 0.9295, 0.1875, 0.5, 0.2188, 0.5, 0.2188, 0.5701, 0.1974, 0.5668, 0.1875, 0.5658, 0.1875, 0.625, 0.1974, 0.624, 0.2187, 0.6207, 0.2188, 0.8789, 0.1974, 0.8756, 0.1875, 0.8746, 0.1875, 1.0, 0.1562, 1.0, 0.1562, 0.9389, 0.1875, 0.9338, 0.1562, 0.5, 0.1875, 0.5, 0.1875, 0.5658, 0.1562, 0.5607, 0.1562, 0.6301, 0.1875, 0.625, 0.1875, 0.8746, 0.1562, 0.8695, 0.1562, 1.0, 0.125, 1.0, 0.125, 0.9441, 0.1486, 0.9406, 0.1562, 0.9389, 0.125, 0.5, 0.1562, 0.5, 0.1562, 0.5607, 0.1486, 0.559, 0.125, 0.5555, 0.125, 0.6353, 0.1486, 0.6318, 0.1562, 0.6301, 0.1562, 0.8695, 0.1486, 0.8678, 0.125, 0.8643, 0.125, 1.0, 0.09375, 1.0, 0.09375, 0.9488, 0.109, 0.947, 0.125, 0.9441, 0.09375, 0.64, 0.109, 0.6382, 0.125, 0.6353, 0.125, 0.8643, 0.109, 0.8614, 0.09375, 0.8596, 0.09375, 0.5, 0.125, 0.5, 0.125, 0.5555, 0.109, 0.5526, 0.09375, 0.5508, 0.09375, 1.0, 0.0625, 1.0, 0.0625, 0.9524, 0.07169, 0.9517, 0.09375, 0.9488, 0.0625, 0.6437, 0.07169, 0.643, 0.09375, 0.64, 0.09375, 0.8596, 0.07169, 0.8566, 0.0625, 0.8559, 0.0625, 0.5, 0.09375, 0.5, 0.09375, 0.5508, 0.07169, 0.5479, 0.0625, 0.5472, 0.3418, 0.02827, 0.3833, 0.05045, 0.4197, 0.08029, 0.4496, 0.1167, 0.4717, 0.1582, 0.4854, 0.2032, 0.49, 0.25, 0.4854, 0.2968, 0.4717, 0.3418, 0.4496, 0.3833, 0.4197, 0.4197, 0.3833, 0.4496, 0.3418, 0.4717, 0.2968, 0.4854, 0.25, 0.49, 0.2032, 0.4854, 0.1582, 0.4717, 0.1167, 0.4496, 0.08029, 0.4197, 0.05045, 0.3833, 0.02827, 0.3418, 0.01461, 0.2968, 0.01, 0.25, 0.01461, 0.2032, 0.02827, 0.1582, 0.05045, 0.1167, 0.08029, 0.08029, 0.1167, 0.05045, 0.1582, 0.02827, 0.2032, 0.01461, 0.25, 0.01, 0.2968, 0.01461, 0.0625, 1.0, 0.03125, 1.0, 0.03125, 0.9548, 0.03557, 0.9547, 0.0625, 0.9524, 0.03125, 0.646, 0.03557, 0.6459, 0.0625, 0.6437, 0.0625, 0.8559, 0.03557, 0.8537, 0.03125, 0.8536, 0.03125, 0.5, 0.0625, 0.5, 0.0625, 0.5472, 0.03557, 0.5449, 0.03125, 0.5448, 0.03125, 0.9548, 0.03125, 1.0, 0.0, 1.0, 0.0, 0.9556, 0.0, 0.9556, 0.0, 0.6469, 0.0, 0.6469, 0.03125, 0.646, 0.03125, 0.8536, 0.0, 0.8527, 0.0, 0.8527, 0.0, 0.5, 0.03125, 0.5, 0.03125, 0.5448, 0.0, 0.5439, 0.0, 0.5439, 0.75, 0.49, 0.7968, 0.4854, 0.8418, 0.4717, 0.8833, 0.4496, 0.9197, 0.4197, 0.9496, 0.3833, 0.9717, 0.3418, 0.9854, 0.2968, 0.99, 0.25, 0.9854, 0.2032, 0.9717, 0.1582, 0.9496, 0.1167, 0.9197, 0.08029, 0.8833, 0.05045, 0.8418, 0.02827, 0.7968, 0.01461, 0.75, 0.01, 0.7032, 0.01461, 0.6582, 0.02827, 0.6167, 0.05045, 0.5803, 0.08029, 0.5504, 0.1167, 0.5283, 0.1582, 0.5146, 0.2032, 0.51, 0.25, 0.5146, 0.2968, 0.5283, 0.3418, 0.5504, 0.3833, 0.5803, 0.4197, 0.6167, 0.4496, 0.6582, 0.4717, 0.7032, 0.4854])
me_cylinder_001.materials.append(mat_material_001)
me_cylinder_001.update()

# ---- objects
ob_fence = bpy.data.objects.new('Fence', me_cylinder_001)

# ---- transforms, parenting, visibility, modifiers, constraints
ob_fence.location = (0.0, 0.0, 3.439)
ob_fence.rotation_euler = (1.571, -8.742e-08, 3.142)
ob_fence.scale = (0.8828, 0.8828, 2.268)

# ---- collection membership
col_collection.objects.link(ob_fence)

# ---- scene / render settings (as saved in the file)
scene.frame_start = 1; scene.frame_end = 250; scene.frame_set(1)
scene.render.engine = 'BLENDER_EEVEE_NEXT'
scene.cycles.sampling_pattern = 'TABULATED_SOBOL'
scene.cycles.use_light_tree = False
scene.view_settings.view_transform = 'Filmic'
bpy.context.view_layer.update()

# ---- added for rendering (the .blend has no active camera and no usable light): camera, sun
cam_auto = bpy.data.cameras.new('AutoCamera')
cam_auto.lens = 50.0
cam_auto.sensor_width = 36.0
cam_auto.clip_end = 1000.0
ob_auto_camera = bpy.data.objects.new('AutoCamera', cam_auto)
scene.collection.objects.link(ob_auto_camera)
ob_auto_camera.location = (11.8061, -14.1633, 13.4482)
ob_auto_camera.rotation_euler = (1.09748, -7.21219e-08, 0.694738)
scene.camera = ob_auto_camera
light_auto_sun = bpy.data.lights.new('AutoSun', 'SUN')
light_auto_sun.energy = 3.0
light_auto_sun.angle = 0.0523599
ob_auto_sun = bpy.data.objects.new('AutoSun', light_auto_sun)
scene.collection.objects.link(ob_auto_sun)
ob_auto_sun.rotation_euler = (0.872665, 0.174533, 0.523599)
bpy.context.view_layer.update()
